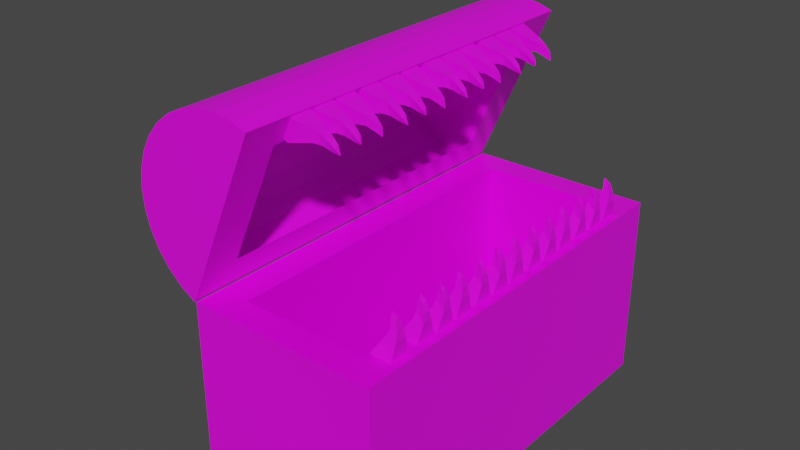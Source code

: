 # Source: Mimic.blend  (saved by Blender 2.82.7; exported with 4.5.12 LTS)
import bpy
from mathutils import Matrix  # noqa: F401  (used for matrix-valued properties, if any)

bpy.ops.wm.read_factory_settings(use_empty=True)
scene = bpy.context.scene
scene.name = 'Scene'

# ---- collections
col_collection = bpy.data.collections.new('Collection'); scene.collection.children.link(col_collection)

# ---- images (referenced by path relative to the original .blend; pixels are not part of the script)
import os
ASSET_DIR = os.environ.get("B2B_ASSET_DIR", "")  # directory of the original .blend (textures are referenced by path, not embedded)
HERE = os.path.dirname(os.path.abspath(__file__))  # packed textures are extracted next to this script under _unpacked/

def load_image(name, relpath, width, height, colorspace="sRGB"):
    """Load a texture the original file referenced (path relative to the .blend, or extracted next to this script)."""
    p = next((c for c in (os.path.join(HERE, relpath), os.path.join(ASSET_DIR, relpath)) if relpath and os.path.exists(c)), "")
    if p:
        img = bpy.data.images.load(p, check_existing=True)
        img.name = name
    else:  # same state as the original file: an image datablock whose file is absent (Cycles renders it pink)
        img = bpy.data.images.new(name, width, height)
        img.source = "FILE"
        img.filepath = "//" + (relpath or name)
    img.colorspace_settings.name = colorspace
    return img
img_mimic_base = load_image('mimic-base', 'mimic-base.png', 1024, 1024, 'sRGB')
img_mimic_top = load_image('mimic-top', 'mimic-top.png', 1024, 1024, 'sRGB')
img_mimic_teeth = load_image('mimic-teeth', 'mimic-teeth.png', 1024, 1024, 'sRGB')

# ---- materials (node trees are filled in below, after node groups)
mat_material = bpy.data.materials.new('Material')
mat_material.alpha_threshold = 0.0
mat_material.use_transparent_shadow = False
mat_material.line_color = (0.0, 0.0, 0.0, 1.0)
mat_material_001 = bpy.data.materials.new('Material.001')
mat_material_001.use_transparent_shadow = False
mat_material_002 = bpy.data.materials.new('Material.002')
mat_material_002.use_transparent_shadow = False
mat_material_004 = bpy.data.materials.new('Material.004')
mat_material_004.use_transparent_shadow = False
mat_material_003 = bpy.data.materials.new('Material.003')
mat_material_003.use_transparent_shadow = False

# ---- material node trees
mat_material.use_nodes = True; mat_material.node_tree.nodes.clear()
_N = mat_material.node_tree.nodes; _L = mat_material.node_tree.links
n0 = _N.new('ShaderNodeOutputMaterial'); n0.name = 'Material Output'; n0.location = (300, 300)
n1 = _N.new('ShaderNodeBsdfPrincipled'); n1.name = 'Principled BSDF'; n1.location = (10, 300)
n1.distribution = 'GGX'
n1.subsurface_method = 'BURLEY'
n1.inputs[2].default_value = 0.4
n1.inputs[3].default_value = 1.45
n1.inputs[27].default_value = (0.0, 0.0, 0.0, 1.0)
n1.inputs[28].default_value = 1.0
n2 = _N.new('ShaderNodeTexImage'); n2.name = 'Image Texture'; n2.location = (-280, 280)
n2.image = img_mimic_base
_L.new(n1.outputs[0], n0.inputs[0])
_L.new(n2.outputs[0], n1.inputs[0])
n0.is_active_output = True
mat_material_001.use_nodes = True; mat_material_001.node_tree.nodes.clear()
_N = mat_material_001.node_tree.nodes; _L = mat_material_001.node_tree.links
n0 = _N.new('ShaderNodeOutputMaterial'); n0.name = 'Material Output'; n0.location = (300, 300)
n1 = _N.new('ShaderNodeBsdfPrincipled'); n1.name = 'Principled BSDF'; n1.location = (10, 300)
n1.distribution = 'GGX'
n1.subsurface_method = 'BURLEY'
n1.inputs[3].default_value = 1.45
n1.inputs[27].default_value = (0.0, 0.0, 0.0, 1.0)
n1.inputs[28].default_value = 1.0
n2 = _N.new('ShaderNodeTexImage'); n2.name = 'Image Texture'; n2.location = (-280, 280)
n2.image = img_mimic_top
_L.new(n1.outputs[0], n0.inputs[0])
_L.new(n2.outputs[0], n1.inputs[0])
n0.is_active_output = True
mat_material_002.use_nodes = True; mat_material_002.node_tree.nodes.clear()
_N = mat_material_002.node_tree.nodes; _L = mat_material_002.node_tree.links
n0 = _N.new('ShaderNodeOutputMaterial'); n0.name = 'Material Output'; n0.location = (300, 300)
n1 = _N.new('ShaderNodeBsdfPrincipled'); n1.name = 'Principled BSDF'; n1.location = (10, 300)
n1.distribution = 'GGX'
n1.subsurface_method = 'BURLEY'
n1.inputs[3].default_value = 1.45
n1.inputs[27].default_value = (0.0, 0.0, 0.0, 1.0)
n1.inputs[28].default_value = 1.0
n2 = _N.new('ShaderNodeTexImage'); n2.name = 'Image Texture'; n2.location = (-280, 280)
n2.image = img_mimic_teeth
_L.new(n1.outputs[0], n0.inputs[0])
_L.new(n2.outputs[0], n1.inputs[0])
n0.is_active_output = True
mat_material_004.use_nodes = True; mat_material_004.node_tree.nodes.clear()
_N = mat_material_004.node_tree.nodes; _L = mat_material_004.node_tree.links
n0 = _N.new('ShaderNodeOutputMaterial'); n0.name = 'Material Output'; n0.location = (300, 300)
n1 = _N.new('ShaderNodeBsdfPrincipled'); n1.name = 'Principled BSDF'; n1.location = (10, 300)
n1.distribution = 'GGX'
n1.subsurface_method = 'BURLEY'
n1.inputs[3].default_value = 1.45
n1.inputs[27].default_value = (0.0, 0.0, 0.0, 1.0)
n1.inputs[28].default_value = 1.0
n2 = _N.new('ShaderNodeTexImage'); n2.name = 'Image Texture'; n2.location = (-280, 280)
n2.image = img_mimic_teeth
_L.new(n1.outputs[0], n0.inputs[0])
_L.new(n2.outputs[0], n1.inputs[0])
n0.is_active_output = True
mat_material_003.use_nodes = True; mat_material_003.node_tree.nodes.clear()
_N = mat_material_003.node_tree.nodes; _L = mat_material_003.node_tree.links
n0 = _N.new('ShaderNodeOutputMaterial'); n0.name = 'Material Output'; n0.location = (300, 300)
n1 = _N.new('ShaderNodeBsdfPrincipled'); n1.name = 'Principled BSDF'; n1.location = (10, 300)
n1.distribution = 'GGX'
n1.subsurface_method = 'BURLEY'
n1.inputs[3].default_value = 1.45
n1.inputs[27].default_value = (0.0, 0.0, 0.0, 1.0)
n1.inputs[28].default_value = 1.0
n2 = _N.new('ShaderNodeTexImage'); n2.name = 'Image Texture'; n2.location = (-280, 280)
n2.image = img_mimic_teeth
_L.new(n1.outputs[0], n0.inputs[0])
_L.new(n2.outputs[0], n1.inputs[0])
n0.is_active_output = True

# ---- world
world_world = bpy.data.worlds.new('World'); scene.world = world_world
world_world.use_nodes = True; world_world.node_tree.nodes.clear()
_N = world_world.node_tree.nodes; _L = world_world.node_tree.links
n0 = _N.new('ShaderNodeOutputWorld'); n0.name = 'World Output'; n0.location = (300, 300)
n1 = _N.new('ShaderNodeBackground'); n1.name = 'Background'; n1.location = (10, 300)
n1.inputs[0].default_value = (0.05088, 0.05088, 0.05088, 1.0)
_L.new(n1.outputs[0], n0.inputs[0])
n0.is_active_output = True
world_world.color = (0.05088, 0.05088, 0.05088)
world_world.use_sun_shadow = False
world_world.sun_shadow_jitter_overblur = 0.0

# ---- meshes
me_cube = bpy.data.meshes.new('Cube')
me_cube.from_pydata([(0.731, 0.8626, 1.0), (1.0, 1.0, -1.0), (0.731, -0.8626, 1.0), (1.0, -1.0, -1.0), (-0.6732, 0.8626, 1.0), (-1.0, 1.0, -1.0), (-0.6732, -0.8626, 1.0), (-1.0, -1.0, -1.0), (1.0, -1.0, 1.0), (-1.0, -1.0, 1.0), (1.0, 1.0, 1.0), (-1.0, 1.0, 1.0), (0.731, 0.8626, -0.8837), (0.731, -0.8626, -0.8837), (-0.6732, 0.8626, -0.8837), (-0.6732, -0.8626, -0.8837)], [], [(3, 8, 9, 7), (7, 9, 11, 5), (5, 1, 3, 7), (1, 10, 8, 3), (5, 11, 10, 1), (2, 6, 9, 8), (0, 2, 8, 10), (6, 4, 11, 9), (4, 0, 10, 11), (0, 4, 14, 12), (2, 0, 12, 13), (4, 6, 15, 14), (6, 2, 13, 15), (13, 12, 14, 15)])
_uv = me_cube.uv_layers.new(name='UVMap')
_uv.uv.foreach_set('vector', [0.375, 0.75, 0.625, 0.75, 0.625, 1.0, 0.375, 1.0, 0.375, 0.0, 0.625, 0.0, 0.625, 0.25, 0.375, 0.25, 0.125, 0.5, 0.375, 0.5, 0.375, 0.75, 0.125, 0.75, 0.375, 0.5, 0.625, 0.5, 0.625, 0.75, 0.375, 0.75, 0.375, 0.25, 0.625, 0.25, 0.625, 0.5, 0.375, 0.5, 0.6422, 0.7328, 0.8578, 0.7328, 0.875, 0.75, 0.625, 0.75, 0.6422, 0.5172, 0.6422, 0.7328, 0.625, 0.75, 0.625, 0.5, 0.8578, 0.7328, 0.8578, 0.5172, 0.875, 0.5, 0.875, 0.75, 0.8578, 0.5172, 0.6422, 0.5172, 0.625, 0.5, 0.875, 0.5, 0.6422, 0.5172, 0.8578, 0.5172, 0.8578, 0.5172, 0.6422, 0.5172, 0.6422, 0.7328, 0.6422, 0.5172, 0.6422, 0.5172, 0.6422, 0.7328, 0.8578, 0.5172, 0.8578, 0.7328, 0.8578, 0.7328, 0.8578, 0.5172, 0.8578, 0.7328, 0.6422, 0.7328, 0.6422, 0.7328, 0.8578, 0.7328, 0.6422, 0.7328, 0.6422, 0.5172, 0.8578, 0.5172, 0.8578, 0.7328])
me_cube.materials.append(mat_material)
me_cube.use_remesh_preserve_volume = False
me_cube.use_remesh_preserve_attributes = False
me_cube.use_mirror_vertex_groups = False
me_cube.update()
me_cylinder = bpy.data.meshes.new('Cylinder')
me_cylinder.from_pydata([(1.008, 1.017, -0.9931), (1.008, 1.017, 1.007), (1.203, 0.9975, -0.9931), (1.203, 0.9975, 1.007), (1.391, 0.9406, -0.9931), (1.391, 0.9406, 1.007), (1.564, 0.8482, -0.9931), (1.564, 0.8482, 1.007), (1.715, 0.7238, -0.9931), (1.715, 0.7238, 1.007), (1.84, 0.5723, -0.9931), (1.84, 0.5723, 1.007), (1.932, 0.3994, -0.9931), (1.932, 0.3994, 1.007), (1.989, 0.2118, -0.9931), (1.989, 0.2118, 1.007), (0.02735, 0.2118, -0.9931), (0.02735, 0.2118, 1.007), (0.08425, 0.3994, -0.9931), (0.08425, 0.3994, 1.007), (0.1767, 0.5723, -0.9931), (0.1767, 0.5723, 1.007), (0.301, 0.7238, -0.9931), (0.301, 0.7238, 1.007), (0.4526, 0.8482, -0.9931), (0.4526, 0.8482, 1.007), (0.6254, 0.9406, -0.9931), (0.6254, 0.9406, 1.007), (0.813, 0.9975, -0.9931), (0.813, 0.9975, 1.007), (0.3566, 0.03063, 0.8208), (0.3566, 0.03063, -0.807), (1.715, 0.03063, -0.807), (1.715, 0.03063, 0.8208), (0.009501, 0.03063, 1.007), (0.009501, 0.03063, -0.9931), (2.007, 0.03063, 1.007), (2.007, 0.03063, -0.9931), (1.751, -0.02563, 0.671), (1.885, -0.2276, 0.6989), (1.751, -0.02547, 0.7768), (1.89, -0.2248, 0.7516), (1.989, -0.02563, 0.671), (2.003, -0.2155, 0.6963), (1.989, -0.02547, 0.7768), (2.008, -0.2126, 0.749), (1.916, -0.2952, 0.7048), (1.911, -0.2972, 0.7425), (1.995, -0.3087, 0.7447), (2.0, -0.3067, 0.7071), (1.922, -0.3771, 0.7091), (1.913, -0.3798, 0.734), (1.965, -0.4003, 0.7378), (1.974, -0.3977, 0.7128), (1.916, -0.4572, 0.7185), (1.915, -0.4575, 0.7207), (1.919, -0.4593, 0.721), (1.92, -0.4591, 0.7188), (1.751, 0.02881, 0.7768), (1.751, 0.02865, 0.6709), (1.989, 0.02881, 0.7768), (1.989, 0.02865, 0.6709), (1.751, -0.02566, 0.6519), (1.89, -0.2249, 0.6266), (1.989, -0.02566, 0.6519), (2.008, -0.2128, 0.624), (1.911, -0.2974, 0.6175), (1.995, -0.3089, 0.6198), (1.913, -0.38, 0.6091), (1.965, -0.4005, 0.6128), (1.751, 0.02862, 0.6518), (1.989, 0.02862, 0.6518), (1.751, -0.02583, 0.546), (1.89, -0.225, 0.5714), (1.989, -0.02583, 0.546), (2.008, -0.2129, 0.574), (1.911, -0.2975, 0.5805), (1.995, -0.309, 0.5783), (1.913, -0.38, 0.589), (1.965, -0.4005, 0.5853), (1.751, 0.02845, 0.546), (1.989, 0.02845, 0.546), (1.751, -0.02575, 0.5989), (1.888, -0.2265, 0.599), (1.989, -0.02575, 0.5989), (2.006, -0.2142, 0.599), (1.913, -0.2964, 0.599), (1.997, -0.3078, 0.599), (1.916, -0.3789, 0.5991), (1.97, -0.399, 0.5991), (1.928, -0.4488, 0.5991), (1.914, -0.4381, 0.5991), (1.751, 0.02853, 0.5989), (1.989, 0.02853, 0.5989), (1.745, -0.02169, 0.5246), (1.879, -0.2238, 0.4968), (1.745, -0.02186, 0.4187), (1.884, -0.2211, 0.4441), (1.983, -0.02169, 0.5246), (1.997, -0.2116, 0.4993), (1.983, -0.02186, 0.4187), (2.002, -0.2089, 0.4467), (1.91, -0.2914, 0.4909), (1.905, -0.2935, 0.4533), (1.989, -0.305, 0.451), (1.994, -0.3029, 0.4887), (1.916, -0.3733, 0.4867), (1.907, -0.376, 0.4618), (1.959, -0.3966, 0.458), (1.969, -0.3939, 0.483), (1.91, -0.4534, 0.4774), (1.909, -0.4537, 0.4752), (1.914, -0.4555, 0.4748), (1.914, -0.4553, 0.477), (1.745, 0.03242, 0.4187), (1.745, 0.03259, 0.5246), (1.983, 0.03242, 0.4187), (1.983, 0.03259, 0.5246), (1.751, -0.02625, 0.2771), (1.885, -0.2283, 0.305), (1.751, -0.02608, 0.3829), (1.89, -0.2254, 0.3577), (1.989, -0.02625, 0.2771), (2.003, -0.2161, 0.3025), (1.989, -0.02608, 0.3829), (2.008, -0.2132, 0.3551), (1.916, -0.2958, 0.3109), (1.911, -0.2978, 0.3486), (1.995, -0.3093, 0.3508), (2.0, -0.3073, 0.3132), (1.922, -0.3778, 0.3152), (1.913, -0.3804, 0.3401), (1.965, -0.4009, 0.3439), (1.974, -0.3983, 0.3189), (1.916, -0.4579, 0.3246), (1.915, -0.4581, 0.3268), (1.919, -0.4599, 0.3271), (1.92, -0.4597, 0.3249), (1.751, 0.0282, 0.3829), (1.751, 0.02803, 0.2771), (1.989, 0.0282, 0.3829), (1.989, 0.02803, 0.2771), (1.751, -0.02628, 0.258), (1.89, -0.2256, 0.2327), (1.989, -0.02628, 0.258), (2.008, -0.2134, 0.2301), (1.911, -0.298, 0.2236), (1.995, -0.3095, 0.2259), (1.913, -0.3806, 0.2152), (1.965, -0.4011, 0.2189), (1.751, 0.028, 0.258), (1.989, 0.028, 0.258), (1.751, -0.02644, 0.1521), (1.89, -0.2256, 0.1775), (1.989, -0.02644, 0.1521), (2.008, -0.2135, 0.1801), (1.911, -0.2981, 0.1867), (1.995, -0.3096, 0.1844), (1.913, -0.3806, 0.1952), (1.965, -0.4012, 0.1914), (1.751, 0.02784, 0.1521), (1.989, 0.02784, 0.1521), (1.751, -0.02636, 0.2051), (1.888, -0.2271, 0.2051), (1.989, -0.02636, 0.2051), (2.006, -0.2148, 0.2051), (1.913, -0.297, 0.2051), (1.997, -0.3084, 0.2051), (1.916, -0.3795, 0.2052), (1.97, -0.3997, 0.2052), (1.928, -0.4494, 0.2052), (1.914, -0.4387, 0.2052), (1.751, 0.02792, 0.205), (1.989, 0.02792, 0.205), (1.745, -0.02231, 0.1307), (1.879, -0.2244, 0.1029), (1.745, -0.02247, 0.02485), (1.884, -0.2217, 0.05023), (1.983, -0.02231, 0.1307), (1.997, -0.2123, 0.1054), (1.983, -0.02247, 0.02485), (2.002, -0.2095, 0.0528), (1.91, -0.292, 0.09705), (1.905, -0.2941, 0.05937), (1.989, -0.3056, 0.05711), (1.994, -0.3035, 0.09479), (1.916, -0.3739, 0.09284), (1.907, -0.3766, 0.06788), (1.959, -0.3972, 0.06413), (1.969, -0.3945, 0.08909), (1.91, -0.4541, 0.08349), (1.909, -0.4543, 0.08128), (1.914, -0.4561, 0.08095), (1.914, -0.4559, 0.08316), (1.745, 0.03181, 0.02483), (1.745, 0.03197, 0.1307), (1.983, 0.03181, 0.02483), (1.983, 0.03197, 0.1307), (1.751, -0.02686, -0.1168), (1.885, -0.2289, -0.08885), (1.751, -0.02669, -0.01096), (1.89, -0.226, -0.03621), (1.989, -0.02686, -0.1168), (2.003, -0.2167, -0.09142), (1.989, -0.02669, -0.01096), (2.008, -0.2138, -0.03879), (1.916, -0.2964, -0.08298), (1.911, -0.2984, -0.0453), (1.995, -0.3099, -0.04304), (2.0, -0.3079, -0.08072), (1.922, -0.3784, -0.07871), (1.913, -0.381, -0.05375), (1.965, -0.4015, -0.04999), (1.974, -0.3989, -0.07495), (1.916, -0.4585, -0.06931), (1.915, -0.4587, -0.06711), (1.919, -0.4605, -0.06677), (1.92, -0.4603, -0.06898), (1.751, 0.02759, -0.01098), (1.751, 0.02742, -0.1168), (1.989, 0.02759, -0.01098), (1.989, 0.02742, -0.1168), (1.751, -0.02689, -0.1359), (1.89, -0.2262, -0.1612), (1.989, -0.02689, -0.1359), (2.008, -0.214, -0.1637), (1.911, -0.2986, -0.1703), (1.995, -0.3101, -0.168), (1.913, -0.3812, -0.1787), (1.965, -0.4017, -0.1749), (1.751, 0.02739, -0.1359), (1.989, 0.02739, -0.1359), (1.751, -0.02705, -0.2418), (1.89, -0.2263, -0.2164), (1.989, -0.02705, -0.2418), (2.008, -0.2141, -0.2138), (1.911, -0.2987, -0.2072), (1.995, -0.3102, -0.2095), (1.913, -0.3812, -0.1987), (1.965, -0.4018, -0.2025), (1.751, 0.02723, -0.2418), (1.989, 0.02723, -0.2418), (1.751, -0.02697, -0.1888), (1.888, -0.2277, -0.1888), (1.989, -0.02697, -0.1888), (2.006, -0.2154, -0.1888), (1.913, -0.2977, -0.1887), (1.997, -0.309, -0.1887), (1.916, -0.3801, -0.1887), (1.97, -0.4003, -0.1887), (1.928, -0.45, -0.1887), (1.914, -0.4393, -0.1887), (1.751, 0.02731, -0.1889), (1.989, 0.02731, -0.1889), (1.745, -0.02292, -0.2632), (1.879, -0.225, -0.291), (1.745, -0.02308, -0.369), (1.884, -0.2223, -0.3436), (1.983, -0.02292, -0.2632), (1.997, -0.2129, -0.2884), (1.983, -0.02308, -0.369), (2.002, -0.2101, -0.3411), (1.91, -0.2926, -0.2968), (1.905, -0.2947, -0.3345), (1.989, -0.3062, -0.3368), (1.994, -0.3041, -0.2991), (1.916, -0.3745, -0.301), (1.907, -0.3773, -0.326), (1.959, -0.3978, -0.3298), (1.969, -0.3951, -0.3048), (1.91, -0.4547, -0.3104), (1.909, -0.4549, -0.3126), (1.914, -0.4567, -0.3129), (1.914, -0.4565, -0.3107), (1.745, 0.0312, -0.3691), (1.745, 0.03136, -0.2632), (1.983, 0.0312, -0.3691), (1.983, 0.03136, -0.2632), (1.751, -0.02747, -0.5107), (1.885, -0.2295, -0.4827), (1.751, -0.02731, -0.4048), (1.89, -0.2266, -0.4301), (1.989, -0.02747, -0.5107), (2.003, -0.2173, -0.4853), (1.989, -0.02731, -0.4048), (2.008, -0.2144, -0.4327), (1.916, -0.297, -0.4769), (1.911, -0.2991, -0.4392), (1.995, -0.3105, -0.4369), (2.0, -0.3085, -0.4746), (1.922, -0.379, -0.4726), (1.913, -0.3816, -0.4476), (1.965, -0.4021, -0.4439), (1.974, -0.3995, -0.4688), (1.916, -0.4591, -0.4632), (1.915, -0.4593, -0.461), (1.919, -0.4611, -0.4607), (1.92, -0.4609, -0.4629), (1.751, 0.02697, -0.4049), (1.751, 0.02681, -0.5107), (1.989, 0.02697, -0.4049), (1.989, 0.02681, -0.5107), (1.751, -0.0275, -0.5298), (1.89, -0.2268, -0.555), (1.989, -0.0275, -0.5298), (2.008, -0.2146, -0.5576), (1.911, -0.2992, -0.5641), (1.995, -0.3107, -0.5619), (1.913, -0.3818, -0.5726), (1.965, -0.4023, -0.5688), (1.751, 0.02678, -0.5298), (1.989, 0.02678, -0.5298), (1.751, -0.02767, -0.6356), (1.89, -0.2269, -0.6103), (1.989, -0.02767, -0.6356), (2.008, -0.2147, -0.6077), (1.911, -0.2993, -0.6011), (1.995, -0.3108, -0.6034), (1.913, -0.3818, -0.5926), (1.965, -0.4024, -0.5964), (1.751, 0.02661, -0.6357), (1.989, 0.02661, -0.6357), (1.751, -0.02758, -0.5827), (1.888, -0.2283, -0.5826), (1.989, -0.02758, -0.5827), (2.006, -0.216, -0.5827), (1.913, -0.2983, -0.5826), (1.997, -0.3096, -0.5826), (1.916, -0.3807, -0.5826), (1.97, -0.4009, -0.5826), (1.928, -0.4507, -0.5826), (1.914, -0.4399, -0.5826), (1.751, 0.0267, -0.5827), (1.989, 0.0267, -0.5827), (1.745, -0.02353, -0.6571), (1.879, -0.2256, -0.6849), (1.745, -0.0237, -0.7629), (1.884, -0.2229, -0.7375), (1.983, -0.02353, -0.6571), (1.997, -0.2135, -0.6823), (1.983, -0.0237, -0.7629), (2.002, -0.2108, -0.735), (1.91, -0.2932, -0.6907), (1.905, -0.2953, -0.7284), (1.989, -0.3068, -0.7307), (1.994, -0.3047, -0.693), (1.916, -0.3752, -0.6949), (1.907, -0.3779, -0.7199), (1.959, -0.3984, -0.7236), (1.969, -0.3957, -0.6987), (1.91, -0.4553, -0.7043), (1.909, -0.4555, -0.7065), (1.914, -0.4573, -0.7068), (1.914, -0.4571, -0.7046), (1.745, 0.03058, -0.7629), (1.745, 0.03075, -0.6571), (1.983, 0.03058, -0.7629), (1.983, 0.03075, -0.6571), (0.9903, 0.9913, 0.4102), (0.9903, 0.9913, -0.3964), (1.238, 0.964, -0.3964), (1.238, 0.964, 0.4102), (1.703, 0.6971, 0.6155), (0.4656, 0.828, 0.6155), (0.4656, 0.828, -0.6017), (1.703, 0.6971, -0.6017), (1.824, 0.5534, 0.7182), (0.3153, 0.7083, 0.7182), (0.3153, 0.7083, -0.7043), (1.824, 0.5534, -0.7043), (0.6322, 0.9179, 0.5129), (0.6322, 0.9179, -0.499), (1.548, 0.8103, -0.499), (1.548, 0.8103, 0.5129), (1.914, 0.3791, 0.7695), (0.1956, 0.5561, 0.7695), (0.1956, 0.5561, -0.7557), (1.914, 0.3791, -0.7557), (0.8225, 0.9691, 0.4615), (0.8225, 0.9691, -0.4477), (1.385, 0.9121, -0.4477), (1.385, 0.9121, 0.4615), (1.952, 0.2013, 0.7952), (0.1096, 0.3862, 0.7952), (0.1096, 0.3862, -0.7813), (1.952, 0.2013, -0.7813), (1.948, 0.1019, 0.808), (0.05072, 0.08981, 0.808), (0.05072, 0.08981, -0.7941), (1.948, 0.1019, -0.7941)], [], [(0, 1, 3, 2), (2, 3, 5, 4), (4, 5, 7, 6), (6, 7, 9, 8), (8, 9, 11, 10), (10, 11, 13, 12), (12, 13, 15, 14), (14, 15, 36, 37), (16, 17, 19, 18), (18, 19, 21, 20), (20, 21, 23, 22), (22, 23, 25, 24), (24, 25, 27, 26), (3, 1, 29, 27, 25, 23, 21, 19, 17, 34, 36, 15, 13, 11, 9, 7, 5), (26, 27, 29, 28), (28, 29, 1, 0), (0, 2, 4, 6, 8, 10, 12, 14, 37, 35, 16, 18, 20, 22, 24, 26, 28), (35, 34, 17, 16), (31, 30, 34, 35), (33, 32, 37, 36), (30, 33, 36, 34), (32, 31, 35, 37), (38, 39, 41, 40), (40, 41, 45, 44), (44, 45, 43, 42), (42, 43, 39, 38), (40, 44, 60, 58), (41, 39, 46, 47), (46, 49, 53, 50), (39, 43, 49, 46), (45, 41, 47, 48), (43, 45, 48, 49), (53, 52, 56, 57), (48, 47, 51, 52), (49, 48, 52, 53), (47, 46, 50, 51), (56, 55, 54, 57), (51, 50, 54, 55), (50, 53, 57, 54), (52, 51, 55, 56), (58, 60, 61, 59), (38, 40, 58, 59), (44, 42, 61, 60), (42, 38, 59, 61), (82, 83, 63, 62), (62, 63, 65, 64), (62, 64, 71, 70), (65, 63, 66, 67), (85, 65, 67, 87), (89, 69, 90), (67, 66, 68, 69), (87, 67, 69, 89), (82, 62, 70, 92), (70, 71, 93, 92), (69, 68, 91, 90), (68, 88, 91), (66, 86, 88, 68), (64, 65, 85, 84), (64, 84, 93, 71), (63, 83, 86, 66), (82, 72, 73, 83), (72, 74, 75, 73), (72, 80, 81, 74), (75, 77, 76, 73), (85, 87, 77, 75), (89, 90, 79), (77, 79, 78, 76), (87, 89, 79, 77), (82, 92, 80, 72), (80, 92, 93, 81), (79, 90, 91, 78), (78, 91, 88), (76, 78, 88, 86), (74, 84, 85, 75), (74, 81, 93, 84), (73, 76, 86, 83), (94, 96, 97, 95), (96, 100, 101, 97), (100, 98, 99, 101), (98, 94, 95, 99), (96, 114, 116, 100), (97, 103, 102, 95), (102, 106, 109, 105), (95, 102, 105, 99), (101, 104, 103, 97), (99, 105, 104, 101), (109, 113, 112, 108), (104, 108, 107, 103), (105, 109, 108, 104), (103, 107, 106, 102), (112, 113, 110, 111), (107, 111, 110, 106), (106, 110, 113, 109), (108, 112, 111, 107), (114, 115, 117, 116), (94, 115, 114, 96), (100, 116, 117, 98), (98, 117, 115, 94), (118, 119, 121, 120), (120, 121, 125, 124), (124, 125, 123, 122), (122, 123, 119, 118), (120, 124, 140, 138), (121, 119, 126, 127), (126, 129, 133, 130), (119, 123, 129, 126), (125, 121, 127, 128), (123, 125, 128, 129), (133, 132, 136, 137), (128, 127, 131, 132), (129, 128, 132, 133), (127, 126, 130, 131), (136, 135, 134, 137), (131, 130, 134, 135), (130, 133, 137, 134), (132, 131, 135, 136), (138, 140, 141, 139), (118, 120, 138, 139), (124, 122, 141, 140), (122, 118, 139, 141), (162, 163, 143, 142), (142, 143, 145, 144), (142, 144, 151, 150), (145, 143, 146, 147), (165, 145, 147, 167), (169, 149, 170), (147, 146, 148, 149), (167, 147, 149, 169), (162, 142, 150, 172), (150, 151, 173, 172), (149, 148, 171, 170), (148, 168, 171), (146, 166, 168, 148), (144, 145, 165, 164), (144, 164, 173, 151), (143, 163, 166, 146), (162, 152, 153, 163), (152, 154, 155, 153), (152, 160, 161, 154), (155, 157, 156, 153), (165, 167, 157, 155), (169, 170, 159), (157, 159, 158, 156), (167, 169, 159, 157), (162, 172, 160, 152), (160, 172, 173, 161), (159, 170, 171, 158), (158, 171, 168), (156, 158, 168, 166), (154, 164, 165, 155), (154, 161, 173, 164), (153, 156, 166, 163), (174, 176, 177, 175), (176, 180, 181, 177), (180, 178, 179, 181), (178, 174, 175, 179), (176, 194, 196, 180), (177, 183, 182, 175), (182, 186, 189, 185), (175, 182, 185, 179), (181, 184, 183, 177), (179, 185, 184, 181), (189, 193, 192, 188), (184, 188, 187, 183), (185, 189, 188, 184), (183, 187, 186, 182), (192, 193, 190, 191), (187, 191, 190, 186), (186, 190, 193, 189), (188, 192, 191, 187), (194, 195, 197, 196), (174, 195, 194, 176), (180, 196, 197, 178), (178, 197, 195, 174), (198, 199, 201, 200), (200, 201, 205, 204), (204, 205, 203, 202), (202, 203, 199, 198), (200, 204, 220, 218), (201, 199, 206, 207), (206, 209, 213, 210), (199, 203, 209, 206), (205, 201, 207, 208), (203, 205, 208, 209), (213, 212, 216, 217), (208, 207, 211, 212), (209, 208, 212, 213), (207, 206, 210, 211), (216, 215, 214, 217), (211, 210, 214, 215), (210, 213, 217, 214), (212, 211, 215, 216), (218, 220, 221, 219), (198, 200, 218, 219), (204, 202, 221, 220), (202, 198, 219, 221), (242, 243, 223, 222), (222, 223, 225, 224), (222, 224, 231, 230), (225, 223, 226, 227), (245, 225, 227, 247), (249, 229, 250), (227, 226, 228, 229), (247, 227, 229, 249), (242, 222, 230, 252), (230, 231, 253, 252), (229, 228, 251, 250), (228, 248, 251), (226, 246, 248, 228), (224, 225, 245, 244), (224, 244, 253, 231), (223, 243, 246, 226), (242, 232, 233, 243), (232, 234, 235, 233), (232, 240, 241, 234), (235, 237, 236, 233), (245, 247, 237, 235), (249, 250, 239), (237, 239, 238, 236), (247, 249, 239, 237), (242, 252, 240, 232), (240, 252, 253, 241), (239, 250, 251, 238), (238, 251, 248), (236, 238, 248, 246), (234, 244, 245, 235), (234, 241, 253, 244), (233, 236, 246, 243), (254, 256, 257, 255), (256, 260, 261, 257), (260, 258, 259, 261), (258, 254, 255, 259), (256, 274, 276, 260), (257, 263, 262, 255), (262, 266, 269, 265), (255, 262, 265, 259), (261, 264, 263, 257), (259, 265, 264, 261), (269, 273, 272, 268), (264, 268, 267, 263), (265, 269, 268, 264), (263, 267, 266, 262), (272, 273, 270, 271), (267, 271, 270, 266), (266, 270, 273, 269), (268, 272, 271, 267), (274, 275, 277, 276), (254, 275, 274, 256), (260, 276, 277, 258), (258, 277, 275, 254), (278, 279, 281, 280), (280, 281, 285, 284), (284, 285, 283, 282), (282, 283, 279, 278), (280, 284, 300, 298), (281, 279, 286, 287), (286, 289, 293, 290), (279, 283, 289, 286), (285, 281, 287, 288), (283, 285, 288, 289), (293, 292, 296, 297), (288, 287, 291, 292), (289, 288, 292, 293), (287, 286, 290, 291), (296, 295, 294, 297), (291, 290, 294, 295), (290, 293, 297, 294), (292, 291, 295, 296), (298, 300, 301, 299), (278, 280, 298, 299), (284, 282, 301, 300), (282, 278, 299, 301), (322, 323, 303, 302), (302, 303, 305, 304), (302, 304, 311, 310), (305, 303, 306, 307), (325, 305, 307, 327), (329, 309, 330), (307, 306, 308, 309), (327, 307, 309, 329), (322, 302, 310, 332), (310, 311, 333, 332), (309, 308, 331, 330), (308, 328, 331), (306, 326, 328, 308), (304, 305, 325, 324), (304, 324, 333, 311), (303, 323, 326, 306), (322, 312, 313, 323), (312, 314, 315, 313), (312, 320, 321, 314), (315, 317, 316, 313), (325, 327, 317, 315), (329, 330, 319), (317, 319, 318, 316), (327, 329, 319, 317), (322, 332, 320, 312), (320, 332, 333, 321), (319, 330, 331, 318), (318, 331, 328), (316, 318, 328, 326), (314, 324, 325, 315), (314, 321, 333, 324), (313, 316, 326, 323), (334, 336, 337, 335), (336, 340, 341, 337), (340, 338, 339, 341), (338, 334, 335, 339), (336, 354, 356, 340), (337, 343, 342, 335), (342, 346, 349, 345), (335, 342, 345, 339), (341, 344, 343, 337), (339, 345, 344, 341), (349, 353, 352, 348), (344, 348, 347, 343), (345, 349, 348, 344), (343, 347, 346, 342), (352, 353, 350, 351), (347, 351, 350, 346), (346, 350, 353, 349), (348, 352, 351, 347), (354, 355, 357, 356), (334, 355, 354, 336), (340, 356, 357, 338), (338, 357, 355, 334), (381, 378, 358, 361), (378, 379, 359, 358), (379, 380, 360, 359), (380, 381, 361, 360), (359, 360, 361, 358), (369, 366, 362, 365), (368, 369, 365, 364), (367, 368, 364, 363), (366, 367, 363, 362), (374, 375, 367, 366), (375, 376, 368, 367), (376, 377, 369, 368), (377, 374, 366, 369), (365, 362, 373, 372), (364, 365, 372, 371), (363, 364, 371, 370), (362, 363, 370, 373), (385, 382, 374, 377), (384, 385, 377, 376), (383, 384, 376, 375), (382, 383, 375, 374), (372, 373, 381, 380), (371, 372, 380, 379), (370, 371, 379, 378), (373, 370, 378, 381), (386, 387, 383, 382), (387, 388, 384, 383), (388, 389, 385, 384), (389, 386, 382, 385), (32, 33, 386, 389), (31, 32, 389, 388), (30, 31, 388, 387), (33, 30, 387, 386)])
_uv = me_cylinder.uv_layers.new(name='UVMap')
_uv.uv.foreach_set('vector', [1.0, 0.5, 1.0, 1.0, 0.9688, 1.0, 0.9688, 0.5, 0.9688, 0.5, 0.9688, 1.0, 0.9375, 1.0, 0.9375, 0.5, 0.9375, 0.5, 0.9375, 1.0, 0.9062, 1.0, 0.9062, 0.5, 0.9062, 0.5, 0.9062, 1.0, 0.875, 1.0, 0.875, 0.5, 0.875, 0.5, 0.875, 1.0, 0.8438, 1.0, 0.8438, 0.5, 0.8438, 0.5, 0.8438, 1.0, 0.8125, 1.0, 0.8125, 0.5, 0.8125, 0.5, 0.8125, 1.0, 0.7812, 1.0, 0.7812, 0.5, 0.7812, 0.5, 0.7812, 1.0, 0.7522, 1.0, 0.7522, 0.5, 0.2188, 0.5, 0.2188, 1.0, 0.1875, 1.0, 0.1875, 0.5, 0.1875, 0.5, 0.1875, 1.0, 0.1562, 1.0, 0.1562, 0.5, 0.1562, 0.5, 0.1562, 1.0, 0.125, 1.0, 0.125, 0.5, 0.125, 0.5, 0.125, 1.0, 0.09375, 1.0, 0.09375, 0.5, 0.09375, 0.5, 0.09375, 1.0, 0.0625, 1.0, 0.0625, 0.5, 0.6997, 0.1088, 0.6841, 0.1104, 0.6685, 0.1088, 0.6535, 0.1043, 0.6396, 0.09688, 0.6275, 0.08694, 0.6176, 0.07482, 0.6102, 0.06099, 0.6056, 0.04599, 0.6042, 0.0315, 0.7639, 0.0315, 0.7625, 0.04599, 0.7579, 0.06099, 0.7505, 0.07482, 0.7406, 0.08694, 0.7285, 0.09688, 0.7147, 0.1043, 0.0625, 0.5, 0.0625, 1.0, 0.03125, 1.0, 0.03125, 0.5, 0.03125, 0.5, 0.03125, 1.0, 0.0, 1.0, 0.0, 0.5, 0.8833, 0.1113, 0.8981, 0.1099, 0.9123, 0.1056, 0.9254, 0.09858, 0.9368, 0.08917, 0.9462, 0.07771, 0.9532, 0.06463, 0.9575, 0.05044, 0.9589, 0.03673, 0.8078, 0.03673, 0.8091, 0.05044, 0.8134, 0.06463, 0.8204, 0.07771, 0.8298, 0.08917, 0.8413, 0.09858, 0.8544, 0.1056, 0.8686, 0.1099, 0.2478, 0.5, 0.2478, 1.0, 0.2188, 1.0, 0.2188, 0.5, 0.1079, 0.3917, 0.1079, 0.4733, 0.1173, 0.4826, 0.1173, 0.3824, 0.02613, 0.4733, 0.02613, 0.3917, 0.01677, 0.3824, 0.01677, 0.4826, 0.1079, 0.4733, 0.02613, 0.4733, 0.01677, 0.4826, 0.1173, 0.4826, 0.02613, 0.3917, 0.1079, 0.3917, 0.1173, 0.3824, 0.01677, 0.3824, 0.7094, 0.2128, 0.7749, 0.2128, 0.7749, 0.2783, 0.7094, 0.2783, 0.7094, 0.2783, 0.7749, 0.2783, 0.7749, 0.3438, 0.7094, 0.3438, 0.7094, 0.3438, 0.7749, 0.3438, 0.7749, 0.4092, 0.7094, 0.4092, 0.7094, 0.4092, 0.7749, 0.4092, 0.7749, 0.4747, 0.7094, 0.4747, 0.7094, 0.2783, 0.7094, 0.3438, 0.7094, 0.3438, 0.7094, 0.2783, 0.7749, 0.2783, 0.7749, 0.2128, 0.7749, 0.2128, 0.7749, 0.2783, 0.7749, 0.4747, 0.7749, 0.4092, 0.7749, 0.4092, 0.7749, 0.4747, 0.7749, 0.4747, 0.7749, 0.4092, 0.7749, 0.4092, 0.7749, 0.4747, 0.7749, 0.3438, 0.7749, 0.2783, 0.7749, 0.2783, 0.7749, 0.3438, 0.7749, 0.4092, 0.7749, 0.3438, 0.7749, 0.3438, 0.7749, 0.4092, 0.7749, 0.4092, 0.7749, 0.3438, 0.7749, 0.3438, 0.7749, 0.4092, 0.7749, 0.3438, 0.7749, 0.2783, 0.7749, 0.2783, 0.7749, 0.3438, 0.7749, 0.4092, 0.7749, 0.3438, 0.7749, 0.3438, 0.7749, 0.4092, 0.7749, 0.2783, 0.7749, 0.2128, 0.7749, 0.2128, 0.7749, 0.2783, 0.7749, 0.3438, 0.8404, 0.3438, 0.8404, 0.4092, 0.7749, 0.4092, 0.7749, 0.2783, 0.7749, 0.2128, 0.7749, 0.2128, 0.7749, 0.2783, 0.7749, 0.4747, 0.7749, 0.4092, 0.7749, 0.4092, 0.7749, 0.4747, 0.7749, 0.3438, 0.7749, 0.2783, 0.7749, 0.2783, 0.7749, 0.3438, 0.644, 0.3438, 0.7094, 0.3438, 0.7094, 0.4092, 0.644, 0.4092, 0.7094, 0.2128, 0.7094, 0.2783, 0.7094, 0.2783, 0.7094, 0.2128, 0.7094, 0.3438, 0.7094, 0.4092, 0.7094, 0.4092, 0.7094, 0.3438, 0.7094, 0.4092, 0.7094, 0.4747, 0.7094, 0.4747, 0.7094, 0.4092, 0.25, 0.1986, 0.3099, 0.1971, 0.3099, 0.2285, 0.25, 0.2285, 0.25, 0.2285, 0.3099, 0.2285, 0.3099, 0.2884, 0.25, 0.2884, 0.25, 0.2285, 0.25, 0.2884, 0.25, 0.2884, 0.25, 0.2285, 0.3099, 0.2884, 0.3099, 0.2285, 0.3099, 0.2285, 0.3099, 0.2884, 0.3099, 0.3169, 0.3099, 0.2884, 0.3099, 0.2884, 0.3099, 0.3214, 0.3099, 0.3214, 0.3099, 0.2884, 0.3099, 0.2884, 0.3099, 0.2884, 0.3099, 0.2285, 0.3099, 0.2285, 0.3099, 0.2884, 0.3099, 0.3214, 0.3099, 0.2884, 0.3099, 0.2884, 0.3099, 0.3214, 0.25, 0.1986, 0.25, 0.2285, 0.25, 0.2285, 0.25, 0.1986, 0.1901, 0.2884, 0.25, 0.2884, 0.25, 0.3183, 0.1901, 0.3183, 0.3099, 0.2884, 0.3099, 0.2285, 0.3099, 0.2285, 0.3099, 0.2884, 0.3099, 0.2285, 0.3099, 0.2045, 0.3099, 0.2285, 0.3099, 0.2285, 0.3099, 0.1991, 0.3099, 0.2045, 0.3099, 0.2285, 0.25, 0.2884, 0.3099, 0.2884, 0.3099, 0.3169, 0.25, 0.3183, 0.25, 0.2884, 0.25, 0.3183, 0.25, 0.3183, 0.25, 0.2884, 0.3099, 0.2285, 0.3099, 0.1971, 0.3099, 0.1991, 0.3099, 0.2285, 0.25, 0.1986, 0.25, 0.2285, 0.3099, 0.2285, 0.3099, 0.1971, 0.25, 0.2285, 0.25, 0.2884, 0.3099, 0.2884, 0.3099, 0.2285, 0.25, 0.2285, 0.25, 0.2285, 0.25, 0.2884, 0.25, 0.2884, 0.3099, 0.2884, 0.3099, 0.2884, 0.3099, 0.2285, 0.3099, 0.2285, 0.3099, 0.3169, 0.3099, 0.3214, 0.3099, 0.2884, 0.3099, 0.2884, 0.3099, 0.3214, 0.3099, 0.2884, 0.3099, 0.2884, 0.3099, 0.2884, 0.3099, 0.2884, 0.3099, 0.2285, 0.3099, 0.2285, 0.3099, 0.3214, 0.3099, 0.3214, 0.3099, 0.2884, 0.3099, 0.2884, 0.25, 0.1986, 0.25, 0.1986, 0.25, 0.2285, 0.25, 0.2285, 0.1901, 0.2884, 0.1901, 0.3183, 0.25, 0.3183, 0.25, 0.2884, 0.3099, 0.2884, 0.3099, 0.2884, 0.3099, 0.2285, 0.3099, 0.2285, 0.3099, 0.2285, 0.3099, 0.2285, 0.3099, 0.2045, 0.3099, 0.2285, 0.3099, 0.2285, 0.3099, 0.2045, 0.3099, 0.1991, 0.25, 0.2884, 0.25, 0.3183, 0.3099, 0.3169, 0.3099, 0.2884, 0.25, 0.2884, 0.25, 0.2884, 0.25, 0.3183, 0.25, 0.3183, 0.3099, 0.2285, 0.3099, 0.2285, 0.3099, 0.1991, 0.3099, 0.1971, 0.9071, 0.1831, 0.9071, 0.2243, 0.9484, 0.2243, 0.9484, 0.1831, 0.9071, 0.2243, 0.9071, 0.2656, 0.9484, 0.2656, 0.9484, 0.2243, 0.9071, 0.2656, 0.9071, 0.3069, 0.9484, 0.3069, 0.9484, 0.2656, 0.9071, 0.3069, 0.9071, 0.3482, 0.9484, 0.3482, 0.9484, 0.3069, 0.9071, 0.2243, 0.9071, 0.2243, 0.9071, 0.2656, 0.9071, 0.2656, 0.9484, 0.2243, 0.9484, 0.2243, 0.9484, 0.1831, 0.9484, 0.1831, 0.9484, 0.3482, 0.9484, 0.3482, 0.9484, 0.3069, 0.9484, 0.3069, 0.9484, 0.3482, 0.9484, 0.3482, 0.9484, 0.3069, 0.9484, 0.3069, 0.9484, 0.2656, 0.9484, 0.2656, 0.9484, 0.2243, 0.9484, 0.2243, 0.9484, 0.3069, 0.9484, 0.3069, 0.9484, 0.2656, 0.9484, 0.2656, 0.9484, 0.3069, 0.9484, 0.3069, 0.9484, 0.2656, 0.9484, 0.2656, 0.9484, 0.2656, 0.9484, 0.2656, 0.9484, 0.2243, 0.9484, 0.2243, 0.9484, 0.3069, 0.9484, 0.3069, 0.9484, 0.2656, 0.9484, 0.2656, 0.9484, 0.2243, 0.9484, 0.2243, 0.9484, 0.1831, 0.9484, 0.1831, 0.9484, 0.2656, 0.9484, 0.3069, 0.9897, 0.3069, 0.9897, 0.2656, 0.9484, 0.2243, 0.9484, 0.2243, 0.9484, 0.1831, 0.9484, 0.1831, 0.9484, 0.3482, 0.9484, 0.3482, 0.9484, 0.3069, 0.9484, 0.3069, 0.9484, 0.2656, 0.9484, 0.2656, 0.9484, 0.2243, 0.9484, 0.2243, 0.8658, 0.2656, 0.8658, 0.3069, 0.9071, 0.3069, 0.9071, 0.2656, 0.9071, 0.1831, 0.9071, 0.1831, 0.9071, 0.2243, 0.9071, 0.2243, 0.9071, 0.2656, 0.9071, 0.2656, 0.9071, 0.3069, 0.9071, 0.3069, 0.9071, 0.3069, 0.9071, 0.3069, 0.9071, 0.3482, 0.9071, 0.3482, 0.3804, 0.4414, 0.4712, 0.4414, 0.4712, 0.5322, 0.3804, 0.5322, 0.3804, 0.5322, 0.4712, 0.5322, 0.4712, 0.623, 0.3804, 0.623, 0.3804, 0.623, 0.4712, 0.623, 0.4712, 0.7139, 0.3804, 0.7139, 0.3804, 0.7139, 0.4712, 0.7139, 0.4712, 0.8047, 0.3804, 0.8047, 0.3804, 0.5322, 0.3804, 0.623, 0.3804, 0.623, 0.3804, 0.5322, 0.4712, 0.5322, 0.4712, 0.4414, 0.4712, 0.4414, 0.4712, 0.5322, 0.4712, 0.8047, 0.4712, 0.7139, 0.4712, 0.7139, 0.4712, 0.8047, 0.4712, 0.8047, 0.4712, 0.7139, 0.4712, 0.7139, 0.4712, 0.8047, 0.4712, 0.623, 0.4712, 0.5322, 0.4712, 0.5322, 0.4712, 0.623, 0.4712, 0.7139, 0.4712, 0.623, 0.4712, 0.623, 0.4712, 0.7139, 0.4712, 0.7139, 0.4712, 0.623, 0.4712, 0.623, 0.4712, 0.7139, 0.4712, 0.623, 0.4712, 0.5322, 0.4712, 0.5322, 0.4712, 0.623, 0.4712, 0.7139, 0.4712, 0.623, 0.4712, 0.623, 0.4712, 0.7139, 0.4712, 0.5322, 0.4712, 0.4414, 0.4712, 0.4414, 0.4712, 0.5322, 0.4712, 0.623, 0.562, 0.623, 0.562, 0.7139, 0.4712, 0.7139, 0.4712, 0.5322, 0.4712, 0.4414, 0.4712, 0.4414, 0.4712, 0.5322, 0.4712, 0.8047, 0.4712, 0.7139, 0.4712, 0.7139, 0.4712, 0.8047, 0.4712, 0.623, 0.4712, 0.5322, 0.4712, 0.5322, 0.4712, 0.623, 0.2895, 0.623, 0.3804, 0.623, 0.3804, 0.7139, 0.2895, 0.7139, 0.3804, 0.4414, 0.3804, 0.5322, 0.3804, 0.5322, 0.3804, 0.4414, 0.3804, 0.623, 0.3804, 0.7139, 0.3804, 0.7139, 0.3804, 0.623, 0.3804, 0.7139, 0.3804, 0.8047, 0.3804, 0.8047, 0.3804, 0.7139, 0.166, 0.01224, 0.2074, 0.01123, 0.2074, 0.03293, 0.166, 0.03293, 0.166, 0.03293, 0.2074, 0.03293, 0.2074, 0.0743, 0.166, 0.0743, 0.166, 0.03293, 0.166, 0.0743, 0.166, 0.0743, 0.166, 0.03293, 0.2074, 0.0743, 0.2074, 0.03293, 0.2074, 0.03293, 0.2074, 0.0743, 0.2074, 0.09398, 0.2074, 0.0743, 0.2074, 0.0743, 0.2074, 0.09708, 0.2074, 0.09712, 0.2074, 0.0743, 0.2074, 0.0743, 0.2074, 0.0743, 0.2074, 0.03293, 0.2074, 0.03293, 0.2074, 0.0743, 0.2074, 0.09708, 0.2074, 0.0743, 0.2074, 0.0743, 0.2074, 0.09712, 0.166, 0.01224, 0.166, 0.03293, 0.166, 0.03293, 0.166, 0.01224, 0.1246, 0.0743, 0.166, 0.0743, 0.166, 0.09499, 0.1246, 0.09499, 0.2074, 0.0743, 0.2074, 0.03293, 0.2074, 0.03293, 0.2074, 0.0743, 0.2074, 0.03293, 0.2074, 0.01634, 0.2074, 0.03293, 0.2074, 0.03293, 0.2074, 0.01263, 0.2074, 0.01634, 0.2074, 0.03293, 0.166, 0.0743, 0.2074, 0.0743, 0.2074, 0.09398, 0.166, 0.09499, 0.166, 0.0743, 0.166, 0.09499, 0.166, 0.09499, 0.166, 0.0743, 0.2074, 0.03293, 0.2074, 0.01123, 0.2074, 0.01263, 0.2074, 0.03293, 0.166, 0.01224, 0.166, 0.03293, 0.2074, 0.03293, 0.2074, 0.01123, 0.166, 0.03293, 0.166, 0.0743, 0.2074, 0.0743, 0.2074, 0.03293, 0.166, 0.03293, 0.166, 0.03293, 0.166, 0.0743, 0.166, 0.0743, 0.2074, 0.0743, 0.2074, 0.0743, 0.2074, 0.03293, 0.2074, 0.03293, 0.2074, 0.09398, 0.2074, 0.09708, 0.2074, 0.0743, 0.2074, 0.0743, 0.2074, 0.09712, 0.2074, 0.0743, 0.2074, 0.0743, 0.2074, 0.0743, 0.2074, 0.0743, 0.2074, 0.03293, 0.2074, 0.03293, 0.2074, 0.09708, 0.2074, 0.09712, 0.2074, 0.0743, 0.2074, 0.0743, 0.166, 0.01224, 0.166, 0.01224, 0.166, 0.03293, 0.166, 0.03293, 0.1246, 0.0743, 0.1246, 0.09499, 0.166, 0.09499, 0.166, 0.0743, 0.2074, 0.0743, 0.2074, 0.0743, 0.2074, 0.03293, 0.2074, 0.03293, 0.2074, 0.03293, 0.2074, 0.03293, 0.2074, 0.01634, 0.2074, 0.03293, 0.2074, 0.03293, 0.2074, 0.01634, 0.2074, 0.01263, 0.166, 0.0743, 0.166, 0.09499, 0.2074, 0.09398, 0.2074, 0.0743, 0.166, 0.0743, 0.166, 0.0743, 0.166, 0.09499, 0.166, 0.09499, 0.2074, 0.03293, 0.2074, 0.03293, 0.2074, 0.01263, 0.2074, 0.01123, 0.6759, 0.8753, 0.6759, 0.9025, 0.7031, 0.9025, 0.7031, 0.8753, 0.6759, 0.9025, 0.6759, 0.9297, 0.7031, 0.9297, 0.7031, 0.9025, 0.6759, 0.9297, 0.6759, 0.9569, 0.7031, 0.9569, 0.7031, 0.9297, 0.6759, 0.9569, 0.6759, 0.9841, 0.7031, 0.9841, 0.7031, 0.9569, 0.6759, 0.9025, 0.6759, 0.9025, 0.6759, 0.9297, 0.6759, 0.9297, 0.7031, 0.9025, 0.7031, 0.9025, 0.7031, 0.8753, 0.7031, 0.8753, 0.7031, 0.9841, 0.7031, 0.9841, 0.7031, 0.9569, 0.7031, 0.9569, 0.7031, 0.9841, 0.7031, 0.9841, 0.7031, 0.9569, 0.7031, 0.9569, 0.7031, 0.9297, 0.7031, 0.9297, 0.7031, 0.9025, 0.7031, 0.9025, 0.7031, 0.9569, 0.7031, 0.9569, 0.7031, 0.9297, 0.7031, 0.9297, 0.7031, 0.9569, 0.7031, 0.9569, 0.7031, 0.9297, 0.7031, 0.9297, 0.7031, 0.9297, 0.7031, 0.9297, 0.7031, 0.9025, 0.7031, 0.9025, 0.7031, 0.9569, 0.7031, 0.9569, 0.7031, 0.9297, 0.7031, 0.9297, 0.7031, 0.9025, 0.7031, 0.9025, 0.7031, 0.8753, 0.7031, 0.8753, 0.7031, 0.9297, 0.7031, 0.9569, 0.7303, 0.9569, 0.7303, 0.9297, 0.7031, 0.9025, 0.7031, 0.9025, 0.7031, 0.8753, 0.7031, 0.8753, 0.7031, 0.9841, 0.7031, 0.9841, 0.7031, 0.9569, 0.7031, 0.9569, 0.7031, 0.9297, 0.7031, 0.9297, 0.7031, 0.9025, 0.7031, 0.9025, 0.6487, 0.9297, 0.6487, 0.9569, 0.6759, 0.9569, 0.6759, 0.9297, 0.6759, 0.8753, 0.6759, 0.8753, 0.6759, 0.9025, 0.6759, 0.9025, 0.6759, 0.9297, 0.6759, 0.9297, 0.6759, 0.9569, 0.6759, 0.9569, 0.6759, 0.9569, 0.6759, 0.9569, 0.6759, 0.9841, 0.6759, 0.9841, 0.4873, 0.7795, 0.54, 0.7795, 0.54, 0.8321, 0.4873, 0.8321, 0.4873, 0.8321, 0.54, 0.8321, 0.54, 0.8848, 0.4873, 0.8848, 0.4873, 0.8848, 0.54, 0.8848, 0.54, 0.9374, 0.4873, 0.9374, 0.4873, 0.9374, 0.54, 0.9374, 0.54, 0.9901, 0.4873, 0.9901, 0.4873, 0.8321, 0.4873, 0.8848, 0.4873, 0.8848, 0.4873, 0.8321, 0.54, 0.8321, 0.54, 0.7795, 0.54, 0.7795, 0.54, 0.8321, 0.54, 0.9901, 0.54, 0.9374, 0.54, 0.9374, 0.54, 0.9901, 0.54, 0.9901, 0.54, 0.9374, 0.54, 0.9374, 0.54, 0.9901, 0.54, 0.8848, 0.54, 0.8321, 0.54, 0.8321, 0.54, 0.8848, 0.54, 0.9374, 0.54, 0.8848, 0.54, 0.8848, 0.54, 0.9374, 0.54, 0.9374, 0.54, 0.8848, 0.54, 0.8848, 0.54, 0.9374, 0.54, 0.8848, 0.54, 0.8321, 0.54, 0.8321, 0.54, 0.8848, 0.54, 0.9374, 0.54, 0.8848, 0.54, 0.8848, 0.54, 0.9374, 0.54, 0.8321, 0.54, 0.7795, 0.54, 0.7795, 0.54, 0.8321, 0.54, 0.8848, 0.5926, 0.8848, 0.5926, 0.9374, 0.54, 0.9374, 0.54, 0.8321, 0.54, 0.7795, 0.54, 0.7795, 0.54, 0.8321, 0.54, 0.9901, 0.54, 0.9374, 0.54, 0.9374, 0.54, 0.9901, 0.54, 0.8848, 0.54, 0.8321, 0.54, 0.8321, 0.54, 0.8848, 0.4347, 0.8848, 0.4873, 0.8848, 0.4873, 0.9374, 0.4347, 0.9374, 0.4873, 0.7795, 0.4873, 0.8321, 0.4873, 0.8321, 0.4873, 0.7795, 0.4873, 0.8848, 0.4873, 0.9374, 0.4873, 0.9374, 0.4873, 0.8848, 0.4873, 0.9374, 0.4873, 0.9901, 0.4873, 0.9901, 0.4873, 0.9374, 0.2012, 0.1155, 0.2389, 0.1146, 0.2389, 0.1344, 0.2012, 0.1344, 0.2012, 0.1344, 0.2389, 0.1344, 0.2389, 0.1721, 0.2012, 0.1721, 0.2012, 0.1344, 0.2012, 0.1721, 0.2012, 0.1721, 0.2012, 0.1344, 0.2389, 0.1721, 0.2389, 0.1344, 0.2389, 0.1344, 0.2389, 0.1721, 0.2389, 0.1901, 0.2389, 0.1721, 0.2389, 0.1721, 0.2389, 0.1929, 0.2389, 0.1929, 0.2389, 0.1721, 0.2389, 0.1721, 0.2389, 0.1721, 0.2389, 0.1344, 0.2389, 0.1344, 0.2389, 0.1721, 0.2389, 0.1929, 0.2389, 0.1721, 0.2389, 0.1721, 0.2389, 0.1929, 0.2012, 0.1155, 0.2012, 0.1344, 0.2012, 0.1344, 0.2012, 0.1155, 0.1634, 0.1721, 0.2012, 0.1721, 0.2012, 0.191, 0.1634, 0.191, 0.2389, 0.1721, 0.2389, 0.1344, 0.2389, 0.1344, 0.2389, 0.1721, 0.2389, 0.1344, 0.2389, 0.1193, 0.2389, 0.1344, 0.2389, 0.1344, 0.2389, 0.1159, 0.2389, 0.1193, 0.2389, 0.1344, 0.2012, 0.1721, 0.2389, 0.1721, 0.2389, 0.1901, 0.2012, 0.191, 0.2012, 0.1721, 0.2012, 0.191, 0.2012, 0.191, 0.2012, 0.1721, 0.2389, 0.1344, 0.2389, 0.1146, 0.2389, 0.1159, 0.2389, 0.1344, 0.2012, 0.1155, 0.2012, 0.1344, 0.2389, 0.1344, 0.2389, 0.1146, 0.2012, 0.1344, 0.2012, 0.1721, 0.2389, 0.1721, 0.2389, 0.1344, 0.2012, 0.1344, 0.2012, 0.1344, 0.2012, 0.1721, 0.2012, 0.1721, 0.2389, 0.1721, 0.2389, 0.1721, 0.2389, 0.1344, 0.2389, 0.1344, 0.2389, 0.1901, 0.2389, 0.1929, 0.2389, 0.1721, 0.2389, 0.1721, 0.2389, 0.1929, 0.2389, 0.1721, 0.2389, 0.1721, 0.2389, 0.1721, 0.2389, 0.1721, 0.2389, 0.1344, 0.2389, 0.1344, 0.2389, 0.1929, 0.2389, 0.1929, 0.2389, 0.1721, 0.2389, 0.1721, 0.2012, 0.1155, 0.2012, 0.1155, 0.2012, 0.1344, 0.2012, 0.1344, 0.1634, 0.1721, 0.1634, 0.191, 0.2012, 0.191, 0.2012, 0.1721, 0.2389, 0.1721, 0.2389, 0.1721, 0.2389, 0.1344, 0.2389, 0.1344, 0.2389, 0.1344, 0.2389, 0.1344, 0.2389, 0.1193, 0.2389, 0.1344, 0.2389, 0.1344, 0.2389, 0.1193, 0.2389, 0.1159, 0.2012, 0.1721, 0.2012, 0.191, 0.2389, 0.1901, 0.2389, 0.1721, 0.2012, 0.1721, 0.2012, 0.1721, 0.2012, 0.191, 0.2012, 0.191, 0.2389, 0.1344, 0.2389, 0.1344, 0.2389, 0.1159, 0.2389, 0.1146, 0.3122, 0.7916, 0.3122, 0.8392, 0.3597, 0.8392, 0.3597, 0.7916, 0.3122, 0.8392, 0.3122, 0.8867, 0.3597, 0.8867, 0.3597, 0.8392, 0.3122, 0.8867, 0.3122, 0.9343, 0.3597, 0.9343, 0.3597, 0.8867, 0.3122, 0.9343, 0.3122, 0.9818, 0.3597, 0.9818, 0.3597, 0.9343, 0.3122, 0.8392, 0.3122, 0.8392, 0.3122, 0.8867, 0.3122, 0.8867, 0.3597, 0.8392, 0.3597, 0.8392, 0.3597, 0.7916, 0.3597, 0.7916, 0.3597, 0.9818, 0.3597, 0.9818, 0.3597, 0.9343, 0.3597, 0.9343, 0.3597, 0.9818, 0.3597, 0.9818, 0.3597, 0.9343, 0.3597, 0.9343, 0.3597, 0.8867, 0.3597, 0.8867, 0.3597, 0.8392, 0.3597, 0.8392, 0.3597, 0.9343, 0.3597, 0.9343, 0.3597, 0.8867, 0.3597, 0.8867, 0.3597, 0.9343, 0.3597, 0.9343, 0.3597, 0.8867, 0.3597, 0.8867, 0.3597, 0.8867, 0.3597, 0.8867, 0.3597, 0.8392, 0.3597, 0.8392, 0.3597, 0.9343, 0.3597, 0.9343, 0.3597, 0.8867, 0.3597, 0.8867, 0.3597, 0.8392, 0.3597, 0.8392, 0.3597, 0.7916, 0.3597, 0.7916, 0.3597, 0.8867, 0.3597, 0.9343, 0.4073, 0.9343, 0.4073, 0.8867, 0.3597, 0.8392, 0.3597, 0.8392, 0.3597, 0.7916, 0.3597, 0.7916, 0.3597, 0.9818, 0.3597, 0.9818, 0.3597, 0.9343, 0.3597, 0.9343, 0.3597, 0.8867, 0.3597, 0.8867, 0.3597, 0.8392, 0.3597, 0.8392, 0.2646, 0.8867, 0.2646, 0.9343, 0.3122, 0.9343, 0.3122, 0.8867, 0.3122, 0.7916, 0.3122, 0.7916, 0.3122, 0.8392, 0.3122, 0.8392, 0.3122, 0.8867, 0.3122, 0.8867, 0.3122, 0.9343, 0.3122, 0.9343, 0.3122, 0.9343, 0.3122, 0.9343, 0.3122, 0.9818, 0.3122, 0.9818, 0.2951, 0.02424, 0.3299, 0.02424, 0.3299, 0.059, 0.2951, 0.059, 0.2951, 0.059, 0.3299, 0.059, 0.3299, 0.09375, 0.2951, 0.09375, 0.2951, 0.09375, 0.3299, 0.09375, 0.3299, 0.1285, 0.2951, 0.1285, 0.2951, 0.1285, 0.3299, 0.1285, 0.3299, 0.1633, 0.2951, 0.1633, 0.2951, 0.059, 0.2951, 0.09375, 0.2951, 0.09375, 0.2951, 0.059, 0.3299, 0.059, 0.3299, 0.02424, 0.3299, 0.02424, 0.3299, 0.059, 0.3299, 0.1633, 0.3299, 0.1285, 0.3299, 0.1285, 0.3299, 0.1633, 0.3299, 0.1633, 0.3299, 0.1285, 0.3299, 0.1285, 0.3299, 0.1633, 0.3299, 0.09375, 0.3299, 0.059, 0.3299, 0.059, 0.3299, 0.09375, 0.3299, 0.1285, 0.3299, 0.09375, 0.3299, 0.09375, 0.3299, 0.1285, 0.3299, 0.1285, 0.3299, 0.09375, 0.3299, 0.09375, 0.3299, 0.1285, 0.3299, 0.09375, 0.3299, 0.059, 0.3299, 0.059, 0.3299, 0.09375, 0.3299, 0.1285, 0.3299, 0.09375, 0.3299, 0.09375, 0.3299, 0.1285, 0.3299, 0.059, 0.3299, 0.02424, 0.3299, 0.02424, 0.3299, 0.059, 0.3299, 0.09375, 0.3646, 0.09375, 0.3646, 0.1285, 0.3299, 0.1285, 0.3299, 0.059, 0.3299, 0.02424, 0.3299, 0.02424, 0.3299, 0.059, 0.3299, 0.1633, 0.3299, 0.1285, 0.3299, 0.1285, 0.3299, 0.1633, 0.3299, 0.09375, 0.3299, 0.059, 0.3299, 0.059, 0.3299, 0.09375, 0.2604, 0.09375, 0.2951, 0.09375, 0.2951, 0.1285, 0.2604, 0.1285, 0.2951, 0.02424, 0.2951, 0.059, 0.2951, 0.059, 0.2951, 0.02424, 0.2951, 0.09375, 0.2951, 0.1285, 0.2951, 0.1285, 0.2951, 0.09375, 0.2951, 0.1285, 0.2951, 0.1633, 0.2951, 0.1633, 0.2951, 0.1285, 0.2598, 0.3307, 0.3395, 0.3288, 0.3395, 0.3706, 0.2598, 0.3706, 0.2598, 0.3706, 0.3395, 0.3706, 0.3395, 0.4504, 0.2598, 0.4504, 0.2598, 0.3706, 0.2598, 0.4504, 0.2598, 0.4504, 0.2598, 0.3706, 0.3395, 0.4504, 0.3395, 0.3706, 0.3395, 0.3706, 0.3395, 0.4504, 0.3395, 0.4884, 0.3395, 0.4504, 0.3395, 0.4504, 0.3395, 0.4943, 0.3395, 0.4944, 0.3395, 0.4504, 0.3395, 0.4504, 0.3395, 0.4504, 0.3395, 0.3706, 0.3395, 0.3706, 0.3395, 0.4504, 0.3395, 0.4943, 0.3395, 0.4504, 0.3395, 0.4504, 0.3395, 0.4944, 0.2598, 0.3307, 0.2598, 0.3706, 0.2598, 0.3706, 0.2598, 0.3307, 0.18, 0.4504, 0.2598, 0.4504, 0.2598, 0.4903, 0.18, 0.4903, 0.3395, 0.4504, 0.3395, 0.3706, 0.3395, 0.3706, 0.3395, 0.4504, 0.3395, 0.3706, 0.3395, 0.3386, 0.3395, 0.3706, 0.3395, 0.3706, 0.3395, 0.3315, 0.3395, 0.3386, 0.3395, 0.3706, 0.2598, 0.4504, 0.3395, 0.4504, 0.3395, 0.4884, 0.2598, 0.4903, 0.2598, 0.4504, 0.2598, 0.4903, 0.2598, 0.4903, 0.2598, 0.4504, 0.3395, 0.3706, 0.3395, 0.3288, 0.3395, 0.3315, 0.3395, 0.3706, 0.2598, 0.3307, 0.2598, 0.3706, 0.3395, 0.3706, 0.3395, 0.3288, 0.2598, 0.3706, 0.2598, 0.4504, 0.3395, 0.4504, 0.3395, 0.3706, 0.2598, 0.3706, 0.2598, 0.3706, 0.2598, 0.4504, 0.2598, 0.4504, 0.3395, 0.4504, 0.3395, 0.4504, 0.3395, 0.3706, 0.3395, 0.3706, 0.3395, 0.4884, 0.3395, 0.4943, 0.3395, 0.4504, 0.3395, 0.4504, 0.3395, 0.4944, 0.3395, 0.4504, 0.3395, 0.4504, 0.3395, 0.4504, 0.3395, 0.4504, 0.3395, 0.3706, 0.3395, 0.3706, 0.3395, 0.4943, 0.3395, 0.4944, 0.3395, 0.4504, 0.3395, 0.4504, 0.2598, 0.3307, 0.2598, 0.3307, 0.2598, 0.3706, 0.2598, 0.3706, 0.18, 0.4504, 0.18, 0.4903, 0.2598, 0.4903, 0.2598, 0.4504, 0.3395, 0.4504, 0.3395, 0.4504, 0.3395, 0.3706, 0.3395, 0.3706, 0.3395, 0.3706, 0.3395, 0.3706, 0.3395, 0.3386, 0.3395, 0.3706, 0.3395, 0.3706, 0.3395, 0.3386, 0.3395, 0.3315, 0.2598, 0.4504, 0.2598, 0.4903, 0.3395, 0.4884, 0.3395, 0.4504, 0.2598, 0.4504, 0.2598, 0.4504, 0.2598, 0.4903, 0.2598, 0.4903, 0.3395, 0.3706, 0.3395, 0.3706, 0.3395, 0.3315, 0.3395, 0.3288, 0.09346, 0.1141, 0.09346, 0.1654, 0.1448, 0.1654, 0.1448, 0.1141, 0.09346, 0.1654, 0.09346, 0.2168, 0.1448, 0.2168, 0.1448, 0.1654, 0.09346, 0.2168, 0.09346, 0.2682, 0.1448, 0.2682, 0.1448, 0.2168, 0.09346, 0.2682, 0.09346, 0.3195, 0.1448, 0.3195, 0.1448, 0.2682, 0.09346, 0.1654, 0.09346, 0.1654, 0.09346, 0.2168, 0.09346, 0.2168, 0.1448, 0.1654, 0.1448, 0.1654, 0.1448, 0.1141, 0.1448, 0.1141, 0.1448, 0.3195, 0.1448, 0.3195, 0.1448, 0.2682, 0.1448, 0.2682, 0.1448, 0.3195, 0.1448, 0.3195, 0.1448, 0.2682, 0.1448, 0.2682, 0.1448, 0.2168, 0.1448, 0.2168, 0.1448, 0.1654, 0.1448, 0.1654, 0.1448, 0.2682, 0.1448, 0.2682, 0.1448, 0.2168, 0.1448, 0.2168, 0.1448, 0.2682, 0.1448, 0.2682, 0.1448, 0.2168, 0.1448, 0.2168, 0.1448, 0.2168, 0.1448, 0.2168, 0.1448, 0.1654, 0.1448, 0.1654, 0.1448, 0.2682, 0.1448, 0.2682, 0.1448, 0.2168, 0.1448, 0.2168, 0.1448, 0.1654, 0.1448, 0.1654, 0.1448, 0.1141, 0.1448, 0.1141, 0.1448, 0.2168, 0.1448, 0.2682, 0.1962, 0.2682, 0.1962, 0.2168, 0.1448, 0.1654, 0.1448, 0.1654, 0.1448, 0.1141, 0.1448, 0.1141, 0.1448, 0.3195, 0.1448, 0.3195, 0.1448, 0.2682, 0.1448, 0.2682, 0.1448, 0.2168, 0.1448, 0.2168, 0.1448, 0.1654, 0.1448, 0.1654, 0.04211, 0.2168, 0.04211, 0.2682, 0.09346, 0.2682, 0.09346, 0.2168, 0.09346, 0.1141, 0.09346, 0.1141, 0.09346, 0.1654, 0.09346, 0.1654, 0.09346, 0.2168, 0.09346, 0.2168, 0.09346, 0.2682, 0.09346, 0.2682, 0.09346, 0.2682, 0.09346, 0.2682, 0.09346, 0.3195, 0.09346, 0.3195, 0.5373, 0.5895, 0.6698, 0.5895, 0.6698, 0.5895, 0.5373, 0.5895, 0.6698, 0.5895, 0.6698, 0.4574, 0.6698, 0.4574, 0.6698, 0.5895, 0.6698, 0.4574, 0.5373, 0.4574, 0.5373, 0.4574, 0.6698, 0.4574, 0.5373, 0.4574, 0.5373, 0.5895, 0.5373, 0.5895, 0.5373, 0.4574, 0.6698, 0.4574, 0.5373, 0.4574, 0.5373, 0.5895, 0.6698, 0.5895, 0.5373, 0.4574, 0.5373, 0.5895, 0.5373, 0.5895, 0.5373, 0.4574, 0.6698, 0.4574, 0.5373, 0.4574, 0.5373, 0.4574, 0.6698, 0.4574, 0.6698, 0.5895, 0.6698, 0.4574, 0.6698, 0.4574, 0.6698, 0.5895, 0.5373, 0.5895, 0.6698, 0.5895, 0.6698, 0.5895, 0.5373, 0.5895, 0.5373, 0.5895, 0.6698, 0.5895, 0.6698, 0.5895, 0.5373, 0.5895, 0.6698, 0.5895, 0.6698, 0.4574, 0.6698, 0.4574, 0.6698, 0.5895, 0.6698, 0.4574, 0.5373, 0.4574, 0.5373, 0.4574, 0.6698, 0.4574, 0.5373, 0.4574, 0.5373, 0.5895, 0.5373, 0.5895, 0.5373, 0.4574, 0.5373, 0.4574, 0.5373, 0.5895, 0.5373, 0.5895, 0.5373, 0.4574, 0.6698, 0.4574, 0.5373, 0.4574, 0.5373, 0.4574, 0.6698, 0.4574, 0.6698, 0.5895, 0.6698, 0.4574, 0.6698, 0.4574, 0.6698, 0.5895, 0.5373, 0.5895, 0.6698, 0.5895, 0.6698, 0.5895, 0.5373, 0.5895, 0.5373, 0.4574, 0.5373, 0.5895, 0.5373, 0.5895, 0.5373, 0.4574, 0.6698, 0.4574, 0.5373, 0.4574, 0.5373, 0.4574, 0.6698, 0.4574, 0.6698, 0.5895, 0.6698, 0.4574, 0.6698, 0.4574, 0.6698, 0.5895, 0.5373, 0.5895, 0.6698, 0.5895, 0.6698, 0.5895, 0.5373, 0.5895, 0.5373, 0.4574, 0.5373, 0.5895, 0.5373, 0.5895, 0.5373, 0.4574, 0.6698, 0.4574, 0.5373, 0.4574, 0.5373, 0.4574, 0.6698, 0.4574, 0.6698, 0.5895, 0.6698, 0.4574, 0.6698, 0.4574, 0.6698, 0.5895, 0.5373, 0.5895, 0.6698, 0.5895, 0.6698, 0.5895, 0.5373, 0.5895, 0.5373, 0.5895, 0.6698, 0.5895, 0.6698, 0.5895, 0.5373, 0.5895, 0.6698, 0.5895, 0.6698, 0.4574, 0.6698, 0.4574, 0.6698, 0.5895, 0.6698, 0.4574, 0.5373, 0.4574, 0.5373, 0.4574, 0.6698, 0.4574, 0.5373, 0.4574, 0.5373, 0.5895, 0.5373, 0.5895, 0.5373, 0.4574, 0.5373, 0.4574, 0.5373, 0.5895, 0.5373, 0.5895, 0.5373, 0.4574, 0.6698, 0.4574, 0.5373, 0.4574, 0.5373, 0.4574, 0.6698, 0.4574, 0.6698, 0.5895, 0.6698, 0.4574, 0.6698, 0.4574, 0.6698, 0.5895, 0.5373, 0.5895, 0.6698, 0.5895, 0.6698, 0.5895, 0.5373, 0.5895])
me_cylinder.materials.append(mat_material_001)
me_cylinder.use_remesh_fix_poles = True
me_cylinder.use_remesh_preserve_attributes = False
me_cylinder.use_mirror_vertex_groups = False
me_cylinder.update()
me_cube_001 = bpy.data.meshes.new('Cube.001')
me_cube_001.from_pydata([(-1.0, -1.0, -1.0), (0.1311, -0.473, 0.4903), (-1.0, 1.0, -1.0), (0.1728, 0.5216, 0.4695), (1.0, -1.0, -1.0), (1.121, -0.5216, 0.4007), (1.0, 1.0, -1.0), (1.162, 0.473, 0.3799), (0.3861, -0.3626, 0.9886), (0.3447, 0.3494, 1.004), (1.051, 0.3921, 1.089), (1.092, -0.3199, 1.073), (0.4379, -0.2824, 1.593), (0.3605, 0.1891, 1.613), (0.8023, 0.2601, 1.764), (0.8796, -0.2115, 1.744), (0.3858, -0.1054, 2.184), (0.379, -0.06367, 2.186), (0.418, -0.05739, 2.199), (0.4249, -0.09908, 2.197), (-1.0, 1.0, -1.4), (-1.0, -1.0, -1.4), (1.0, 1.0, -1.4), (1.0, -1.0, -1.4), (-1.0, -1.361, -1.0), (0.1728, -1.839, 0.4695), (1.0, -1.361, -1.0), (1.162, -1.888, 0.3799), (0.3447, -2.012, 1.004), (1.051, -1.969, 1.089), (0.3605, -2.172, 1.613), (0.8023, -2.101, 1.764), (-1.0, -1.361, -1.4), (1.0, -1.361, -1.4), (-1.0, -3.361, -1.0), (0.1728, -2.883, 0.4695), (1.0, -3.361, -1.0), (1.162, -2.834, 0.3799), (0.3447, -2.71, 1.004), (1.051, -2.753, 1.089), (0.3605, -2.55, 1.613), (0.8023, -2.621, 1.764), (-1.0, -3.361, -1.4), (1.0, -3.361, -1.4), (-1.0, -2.361, -1.0), (0.151, -2.361, 0.4804), (1.0, -2.361, -1.0), (1.143, -2.361, 0.3898), (0.3651, -2.361, 0.9964), (1.073, -2.361, 1.08), (0.3915, -2.361, 1.605), (0.8449, -2.361, 1.753), (0.4875, -2.361, 2.12), (0.3743, -2.361, 2.041), (-1.0, -2.361, -1.4), (1.0, -2.361, -1.4), (-1.049, -3.766, -1.031), (0.08229, -4.293, 0.4595), (-1.049, -5.766, -1.031), (0.124, -5.288, 0.4387), (0.9512, -3.766, -1.031), (1.072, -4.244, 0.37), (0.9512, -5.766, -1.031), (1.114, -5.239, 0.3492), (0.3373, -4.403, 0.9579), (0.2959, -5.115, 0.9731), (1.002, -5.158, 1.058), (1.043, -4.446, 1.043), (0.389, -4.484, 1.562), (0.3116, -4.955, 1.582), (0.7534, -5.026, 1.733), (0.8308, -4.555, 1.714), (0.337, -4.661, 2.153), (0.3301, -4.702, 2.155), (0.3692, -4.709, 2.168), (0.376, -4.667, 2.166), (-1.049, -5.766, -1.431), (-1.049, -3.766, -1.431), (0.9512, -5.766, -1.431), (0.9512, -3.766, -1.431), (-1.0, -8.443, -1.0), (0.1311, -7.916, 0.4903), (-1.0, -6.443, -1.0), (0.1728, -6.921, 0.4695), (1.0, -8.443, -1.0), (1.121, -7.964, 0.4007), (1.0, -6.443, -1.0), (1.162, -6.97, 0.3799), (0.3861, -7.805, 0.9886), (0.3447, -7.093, 1.004), (1.051, -7.051, 1.089), (1.092, -7.762, 1.073), (0.4379, -7.725, 1.593), (0.3605, -7.254, 1.613), (0.8023, -7.183, 1.764), (0.8796, -7.654, 1.744), (0.3858, -7.548, 2.184), (0.379, -7.506, 2.186), (0.418, -7.5, 2.199), (0.4249, -7.542, 2.197), (-1.0, -6.443, -1.4), (-1.0, -8.443, -1.4), (1.0, -6.443, -1.4), (1.0, -8.443, -1.4), (-1.0, -8.804, -1.0), (0.1728, -9.282, 0.4695), (1.0, -8.804, -1.0), (1.162, -9.331, 0.3799), (0.3447, -9.454, 1.004), (1.051, -9.412, 1.089), (0.3605, -9.614, 1.613), (0.8023, -9.544, 1.764), (-1.0, -8.804, -1.4), (1.0, -8.804, -1.4), (-1.0, -10.8, -1.0), (0.1728, -10.33, 0.4695), (1.0, -10.8, -1.0), (1.162, -10.28, 0.3799), (0.3447, -10.15, 1.004), (1.051, -10.2, 1.089), (0.3605, -9.993, 1.613), (0.8023, -10.06, 1.764), (-1.0, -10.8, -1.4), (1.0, -10.8, -1.4), (-1.0, -9.804, -1.0), (0.151, -9.804, 0.4804), (1.0, -9.804, -1.0), (1.143, -9.804, 0.3898), (0.3651, -9.804, 0.9964), (1.073, -9.804, 1.08), (0.3915, -9.804, 1.605), (0.8449, -9.804, 1.753), (0.4875, -9.804, 2.12), (0.3743, -9.804, 2.041), (-1.0, -9.804, -1.4), (1.0, -9.804, -1.4), (-1.049, -11.21, -1.031), (0.08229, -11.74, 0.4595), (-1.049, -13.21, -1.031), (0.124, -12.73, 0.4387), (0.9512, -11.21, -1.031), (1.072, -11.69, 0.37), (0.9512, -13.21, -1.031), (1.114, -12.68, 0.3492), (0.3373, -11.85, 0.9579), (0.2959, -12.56, 0.9731), (1.002, -12.6, 1.058), (1.043, -11.89, 1.043), (0.389, -11.93, 1.562), (0.3116, -12.4, 1.582), (0.7534, -12.47, 1.733), (0.8308, -12.0, 1.714), (0.337, -12.1, 2.153), (0.3301, -12.14, 2.155), (0.3692, -12.15, 2.168), (0.376, -12.11, 2.166), (-1.049, -13.21, -1.431), (-1.049, -11.21, -1.431), (0.9512, -13.21, -1.431), (0.9512, -11.21, -1.431), (-1.0, -15.89, -1.0), (0.1311, -15.36, 0.4903), (-1.0, -13.89, -1.0), (0.1728, -14.36, 0.4695), (1.0, -15.89, -1.0), (1.121, -15.41, 0.4007), (1.0, -13.89, -1.0), (1.162, -14.41, 0.3799), (0.3861, -15.25, 0.9886), (0.3447, -14.54, 1.004), (1.051, -14.49, 1.089), (1.092, -15.21, 1.073), (0.4379, -15.17, 1.593), (0.3605, -14.7, 1.613), (0.8023, -14.63, 1.764), (0.8796, -15.1, 1.744), (0.3858, -14.99, 2.184), (0.379, -14.95, 2.186), (0.418, -14.94, 2.199), (0.4249, -14.98, 2.197), (-1.0, -13.89, -1.4), (-1.0, -15.89, -1.4), (1.0, -13.89, -1.4), (1.0, -15.89, -1.4), (-1.0, -16.25, -1.0), (0.1728, -16.72, 0.4695), (1.0, -16.25, -1.0), (1.162, -16.77, 0.3799), (0.3447, -16.9, 1.004), (1.051, -16.85, 1.089), (0.3605, -17.06, 1.613), (0.8023, -16.99, 1.764), (-1.0, -16.25, -1.4), (1.0, -16.25, -1.4), (-1.0, -18.25, -1.0), (0.1728, -17.77, 0.4695), (1.0, -18.25, -1.0), (1.162, -17.72, 0.3799), (0.3447, -17.6, 1.004), (1.051, -17.64, 1.089), (0.3605, -17.44, 1.613), (0.8023, -17.51, 1.764), (-1.0, -18.25, -1.4), (1.0, -18.25, -1.4), (-1.0, -17.25, -1.0), (0.151, -17.25, 0.4804), (1.0, -17.25, -1.0), (1.143, -17.25, 0.3898), (0.3651, -17.25, 0.9964), (1.073, -17.25, 1.08), (0.3915, -17.25, 1.605), (0.8449, -17.25, 1.753), (0.4875, -17.25, 2.12), (0.3743, -17.25, 2.041), (-1.0, -17.25, -1.4), (1.0, -17.25, -1.4), (-1.049, -18.65, -1.031), (0.08229, -19.18, 0.4595), (-1.049, -20.65, -1.031), (0.124, -20.17, 0.4387), (0.9512, -18.65, -1.031), (1.072, -19.13, 0.37), (0.9512, -20.65, -1.031), (1.114, -20.12, 0.3492), (0.3373, -19.29, 0.9579), (0.2959, -20.0, 0.9731), (1.002, -20.04, 1.058), (1.043, -19.33, 1.043), (0.389, -19.37, 1.562), (0.3116, -19.84, 1.582), (0.7534, -19.91, 1.733), (0.8308, -19.44, 1.714), (0.337, -19.55, 2.153), (0.3301, -19.59, 2.155), (0.3692, -19.59, 2.168), (0.376, -19.55, 2.166), (-1.049, -20.65, -1.431), (-1.049, -18.65, -1.431), (0.9512, -20.65, -1.431), (0.9512, -18.65, -1.431), (-1.0, -23.69, -1.0), (0.1728, -24.17, 0.4695), (1.0, -23.69, -1.0), (1.162, -24.22, 0.3799), (0.3447, -24.34, 1.004), (1.051, -24.3, 1.089), (0.3605, -24.5, 1.613), (0.8023, -24.43, 1.764), (-1.0, -23.69, -1.4), (1.0, -23.69, -1.4), (-1.0, -25.69, -1.0), (0.1728, -25.21, 0.4695), (1.0, -25.69, -1.0), (1.162, -25.16, 0.3799), (0.3447, -25.04, 1.004), (1.051, -25.08, 1.089), (0.3605, -24.88, 1.613), (0.8023, -24.95, 1.764), (-1.0, -25.69, -1.4), (1.0, -25.69, -1.4), (-1.0, -24.69, -1.0), (0.151, -24.69, 0.4804), (1.0, -24.69, -1.0), (1.143, -24.69, 0.3898), (0.3651, -24.69, 0.9964), (1.073, -24.69, 1.08), (0.3915, -24.69, 1.605), (0.8449, -24.69, 1.753), (0.4875, -24.69, 2.12), (0.3743, -24.69, 2.041), (-1.0, -24.69, -1.4), (1.0, -24.69, -1.4), (-1.049, -26.09, -1.031), (0.08229, -26.62, 0.4595), (-1.049, -28.09, -1.031), (0.124, -27.62, 0.4387), (0.9512, -26.09, -1.031), (1.072, -26.57, 0.37), (0.9512, -28.09, -1.031), (1.114, -27.57, 0.3492), (0.3373, -26.73, 0.9579), (0.2959, -27.44, 0.9731), (1.002, -27.49, 1.058), (1.043, -26.77, 1.043), (0.389, -26.81, 1.562), (0.3116, -27.28, 1.582), (0.7534, -27.35, 1.733), (0.8308, -26.88, 1.714), (0.337, -26.99, 2.153), (0.3301, -27.03, 2.155), (0.3692, -27.04, 2.168), (0.376, -26.99, 2.166), (-1.049, -28.09, -1.431), (-1.049, -26.09, -1.431), (0.9512, -28.09, -1.431), (0.9512, -26.09, -1.431)], [], [(0, 1, 3, 2), (2, 3, 7, 6), (6, 7, 5, 4), (4, 5, 1, 0), (2, 6, 22, 20), (3, 1, 8, 9), (8, 11, 15, 12), (1, 5, 11, 8), (7, 3, 9, 10), (5, 7, 10, 11), (15, 14, 18, 19), (10, 9, 13, 14), (11, 10, 14, 15), (9, 8, 12, 13), (18, 17, 16, 19), (13, 12, 16, 17), (12, 15, 19, 16), (14, 13, 17, 18), (20, 22, 23, 21), (0, 2, 20, 21), (6, 4, 23, 22), (4, 0, 21, 23), (44, 45, 25, 24), (24, 25, 27, 26), (24, 26, 33, 32), (27, 25, 28, 29), (47, 27, 29, 49), (51, 31, 52), (29, 28, 30, 31), (49, 29, 31, 51), (44, 24, 32, 54), (32, 33, 55, 54), (31, 30, 53, 52), (30, 50, 53), (28, 48, 50, 30), (26, 27, 47, 46), (26, 46, 55, 33), (25, 45, 48, 28), (44, 34, 35, 45), (34, 36, 37, 35), (34, 42, 43, 36), (37, 39, 38, 35), (47, 49, 39, 37), (51, 52, 41), (39, 41, 40, 38), (49, 51, 41, 39), (44, 54, 42, 34), (42, 54, 55, 43), (41, 52, 53, 40), (40, 53, 50), (38, 40, 50, 48), (36, 46, 47, 37), (36, 43, 55, 46), (35, 38, 48, 45), (56, 58, 59, 57), (58, 62, 63, 59), (62, 60, 61, 63), (60, 56, 57, 61), (58, 76, 78, 62), (59, 65, 64, 57), (64, 68, 71, 67), (57, 64, 67, 61), (63, 66, 65, 59), (61, 67, 66, 63), (71, 75, 74, 70), (66, 70, 69, 65), (67, 71, 70, 66), (65, 69, 68, 64), (74, 75, 72, 73), (69, 73, 72, 68), (68, 72, 75, 71), (70, 74, 73, 69), (76, 77, 79, 78), (56, 77, 76, 58), (62, 78, 79, 60), (60, 79, 77, 56), (80, 81, 83, 82), (82, 83, 87, 86), (86, 87, 85, 84), (84, 85, 81, 80), (82, 86, 102, 100), (83, 81, 88, 89), (88, 91, 95, 92), (81, 85, 91, 88), (87, 83, 89, 90), (85, 87, 90, 91), (95, 94, 98, 99), (90, 89, 93, 94), (91, 90, 94, 95), (89, 88, 92, 93), (98, 97, 96, 99), (93, 92, 96, 97), (92, 95, 99, 96), (94, 93, 97, 98), (100, 102, 103, 101), (80, 82, 100, 101), (86, 84, 103, 102), (84, 80, 101, 103), (124, 125, 105, 104), (104, 105, 107, 106), (104, 106, 113, 112), (107, 105, 108, 109), (127, 107, 109, 129), (131, 111, 132), (109, 108, 110, 111), (129, 109, 111, 131), (124, 104, 112, 134), (112, 113, 135, 134), (111, 110, 133, 132), (110, 130, 133), (108, 128, 130, 110), (106, 107, 127, 126), (106, 126, 135, 113), (105, 125, 128, 108), (124, 114, 115, 125), (114, 116, 117, 115), (114, 122, 123, 116), (117, 119, 118, 115), (127, 129, 119, 117), (131, 132, 121), (119, 121, 120, 118), (129, 131, 121, 119), (124, 134, 122, 114), (122, 134, 135, 123), (121, 132, 133, 120), (120, 133, 130), (118, 120, 130, 128), (116, 126, 127, 117), (116, 123, 135, 126), (115, 118, 128, 125), (136, 138, 139, 137), (138, 142, 143, 139), (142, 140, 141, 143), (140, 136, 137, 141), (138, 156, 158, 142), (139, 145, 144, 137), (144, 148, 151, 147), (137, 144, 147, 141), (143, 146, 145, 139), (141, 147, 146, 143), (151, 155, 154, 150), (146, 150, 149, 145), (147, 151, 150, 146), (145, 149, 148, 144), (154, 155, 152, 153), (149, 153, 152, 148), (148, 152, 155, 151), (150, 154, 153, 149), (156, 157, 159, 158), (136, 157, 156, 138), (142, 158, 159, 140), (140, 159, 157, 136), (160, 161, 163, 162), (162, 163, 167, 166), (166, 167, 165, 164), (164, 165, 161, 160), (162, 166, 182, 180), (163, 161, 168, 169), (168, 171, 175, 172), (161, 165, 171, 168), (167, 163, 169, 170), (165, 167, 170, 171), (175, 174, 178, 179), (170, 169, 173, 174), (171, 170, 174, 175), (169, 168, 172, 173), (178, 177, 176, 179), (173, 172, 176, 177), (172, 175, 179, 176), (174, 173, 177, 178), (180, 182, 183, 181), (160, 162, 180, 181), (166, 164, 183, 182), (164, 160, 181, 183), (204, 205, 185, 184), (184, 185, 187, 186), (184, 186, 193, 192), (187, 185, 188, 189), (207, 187, 189, 209), (211, 191, 212), (189, 188, 190, 191), (209, 189, 191, 211), (204, 184, 192, 214), (192, 193, 215, 214), (191, 190, 213, 212), (190, 210, 213), (188, 208, 210, 190), (186, 187, 207, 206), (186, 206, 215, 193), (185, 205, 208, 188), (204, 194, 195, 205), (194, 196, 197, 195), (194, 202, 203, 196), (197, 199, 198, 195), (207, 209, 199, 197), (211, 212, 201), (199, 201, 200, 198), (209, 211, 201, 199), (204, 214, 202, 194), (202, 214, 215, 203), (201, 212, 213, 200), (200, 213, 210), (198, 200, 210, 208), (196, 206, 207, 197), (196, 203, 215, 206), (195, 198, 208, 205), (216, 218, 219, 217), (218, 222, 223, 219), (222, 220, 221, 223), (220, 216, 217, 221), (218, 236, 238, 222), (219, 225, 224, 217), (224, 228, 231, 227), (217, 224, 227, 221), (223, 226, 225, 219), (221, 227, 226, 223), (231, 235, 234, 230), (226, 230, 229, 225), (227, 231, 230, 226), (225, 229, 228, 224), (234, 235, 232, 233), (229, 233, 232, 228), (228, 232, 235, 231), (230, 234, 233, 229), (236, 237, 239, 238), (216, 237, 236, 218), (222, 238, 239, 220), (220, 239, 237, 216), (260, 261, 241, 240), (240, 241, 243, 242), (240, 242, 249, 248), (243, 241, 244, 245), (263, 243, 245, 265), (267, 247, 268), (245, 244, 246, 247), (265, 245, 247, 267), (260, 240, 248, 270), (248, 249, 271, 270), (247, 246, 269, 268), (246, 266, 269), (244, 264, 266, 246), (242, 243, 263, 262), (242, 262, 271, 249), (241, 261, 264, 244), (260, 250, 251, 261), (250, 252, 253, 251), (250, 258, 259, 252), (253, 255, 254, 251), (263, 265, 255, 253), (267, 268, 257), (255, 257, 256, 254), (265, 267, 257, 255), (260, 270, 258, 250), (258, 270, 271, 259), (257, 268, 269, 256), (256, 269, 266), (254, 256, 266, 264), (252, 262, 263, 253), (252, 259, 271, 262), (251, 254, 264, 261), (272, 274, 275, 273), (274, 278, 279, 275), (278, 276, 277, 279), (276, 272, 273, 277), (274, 292, 294, 278), (275, 281, 280, 273), (280, 284, 287, 283), (273, 280, 283, 277), (279, 282, 281, 275), (277, 283, 282, 279), (287, 291, 290, 286), (282, 286, 285, 281), (283, 287, 286, 282), (281, 285, 284, 280), (290, 291, 288, 289), (285, 289, 288, 284), (284, 288, 291, 287), (286, 290, 289, 285), (292, 293, 295, 294), (272, 293, 292, 274), (278, 294, 295, 276), (276, 295, 293, 272)])
_uv = me_cube_001.uv_layers.new(name='UVMap')
_uv.uv.foreach_set('vector', [0.375, 0.0, 0.625, 0.0, 0.625, 0.25, 0.375, 0.25, 0.375, 0.25, 0.625, 0.25, 0.625, 0.5, 0.375, 0.5, 0.375, 0.5, 0.625, 0.5, 0.625, 0.75, 0.375, 0.75, 0.375, 0.75, 0.625, 0.75, 0.625, 1.0, 0.375, 1.0, 0.375, 0.25, 0.375, 0.5, 0.375, 0.5, 0.375, 0.25, 0.625, 0.25, 0.625, 0.0, 0.625, 0.0, 0.625, 0.25, 0.625, 1.0, 0.625, 0.75, 0.625, 0.75, 0.625, 1.0, 0.625, 1.0, 0.625, 0.75, 0.625, 0.75, 0.625, 1.0, 0.625, 0.5, 0.625, 0.25, 0.625, 0.25, 0.625, 0.5, 0.625, 0.75, 0.625, 0.5, 0.625, 0.5, 0.625, 0.75, 0.625, 0.75, 0.625, 0.5, 0.625, 0.5, 0.625, 0.75, 0.625, 0.5, 0.625, 0.25, 0.625, 0.25, 0.625, 0.5, 0.625, 0.75, 0.625, 0.5, 0.625, 0.5, 0.625, 0.75, 0.625, 0.25, 0.625, 0.0, 0.625, 0.0, 0.625, 0.25, 0.625, 0.5, 0.875, 0.5, 0.875, 0.75, 0.625, 0.75, 0.625, 0.25, 0.625, 0.0, 0.625, 0.0, 0.625, 0.25, 0.625, 1.0, 0.625, 0.75, 0.625, 0.75, 0.625, 1.0, 0.625, 0.5, 0.625, 0.25, 0.625, 0.25, 0.625, 0.5, 0.125, 0.5, 0.375, 0.5, 0.375, 0.75, 0.125, 0.75, 0.375, 0.0, 0.375, 0.25, 0.375, 0.25, 0.375, 0.0, 0.375, 0.5, 0.375, 0.75, 0.375, 0.75, 0.375, 0.5, 0.375, 0.75, 0.375, 1.0, 0.375, 1.0, 0.375, 0.75, 0.375, 0.125, 0.625, 0.1189, 0.625, 0.25, 0.375, 0.25, 0.375, 0.25, 0.625, 0.25, 0.625, 0.5, 0.375, 0.5, 0.375, 0.25, 0.375, 0.5, 0.375, 0.5, 0.375, 0.25, 0.625, 0.5, 0.625, 0.25, 0.625, 0.25, 0.625, 0.5, 0.625, 0.6189, 0.625, 0.5, 0.625, 0.5, 0.625, 0.6377, 0.625, 0.6379, 0.625, 0.5, 0.625, 0.5, 0.625, 0.5, 0.625, 0.25, 0.625, 0.25, 0.625, 0.5, 0.625, 0.6377, 0.625, 0.5, 0.625, 0.5, 0.625, 0.6379, 0.375, 0.125, 0.375, 0.25, 0.375, 0.25, 0.375, 0.125, 0.125, 0.5, 0.375, 0.5, 0.375, 0.625, 0.125, 0.625, 0.625, 0.5, 0.625, 0.25, 0.625, 0.25, 0.625, 0.5, 0.625, 0.25, 0.625, 0.1497, 0.625, 0.25, 0.625, 0.25, 0.625, 0.1273, 0.625, 0.1497, 0.625, 0.25, 0.375, 0.5, 0.625, 0.5, 0.625, 0.6189, 0.375, 0.625, 0.375, 0.5, 0.375, 0.625, 0.375, 0.625, 0.375, 0.5, 0.625, 0.25, 0.625, 0.1189, 0.625, 0.1273, 0.625, 0.25, 0.375, 0.125, 0.375, 0.25, 0.625, 0.25, 0.625, 0.1189, 0.375, 0.25, 0.375, 0.5, 0.625, 0.5, 0.625, 0.25, 0.375, 0.25, 0.375, 0.25, 0.375, 0.5, 0.375, 0.5, 0.625, 0.5, 0.625, 0.5, 0.625, 0.25, 0.625, 0.25, 0.625, 0.6189, 0.625, 0.6377, 0.625, 0.5, 0.625, 0.5, 0.625, 0.6379, 0.625, 0.5, 0.625, 0.5, 0.625, 0.5, 0.625, 0.5, 0.625, 0.25, 0.625, 0.25, 0.625, 0.6377, 0.625, 0.6379, 0.625, 0.5, 0.625, 0.5, 0.375, 0.125, 0.375, 0.125, 0.375, 0.25, 0.375, 0.25, 0.125, 0.5, 0.125, 0.625, 0.375, 0.625, 0.375, 0.5, 0.625, 0.5, 0.625, 0.5, 0.625, 0.25, 0.625, 0.25, 0.625, 0.25, 0.625, 0.25, 0.625, 0.1497, 0.625, 0.25, 0.625, 0.25, 0.625, 0.1497, 0.625, 0.1273, 0.375, 0.5, 0.375, 0.625, 0.625, 0.6189, 0.625, 0.5, 0.375, 0.5, 0.375, 0.5, 0.375, 0.625, 0.375, 0.625, 0.625, 0.25, 0.625, 0.25, 0.625, 0.1273, 0.625, 0.1189, 0.375, 0.0, 0.375, 0.25, 0.625, 0.25, 0.625, 0.0, 0.375, 0.25, 0.375, 0.5, 0.625, 0.5, 0.625, 0.25, 0.375, 0.5, 0.375, 0.75, 0.625, 0.75, 0.625, 0.5, 0.375, 0.75, 0.375, 1.0, 0.625, 1.0, 0.625, 0.75, 0.375, 0.25, 0.375, 0.25, 0.375, 0.5, 0.375, 0.5, 0.625, 0.25, 0.625, 0.25, 0.625, 0.0, 0.625, 0.0, 0.625, 1.0, 0.625, 1.0, 0.625, 0.75, 0.625, 0.75, 0.625, 1.0, 0.625, 1.0, 0.625, 0.75, 0.625, 0.75, 0.625, 0.5, 0.625, 0.5, 0.625, 0.25, 0.625, 0.25, 0.625, 0.75, 0.625, 0.75, 0.625, 0.5, 0.625, 0.5, 0.625, 0.75, 0.625, 0.75, 0.625, 0.5, 0.625, 0.5, 0.625, 0.5, 0.625, 0.5, 0.625, 0.25, 0.625, 0.25, 0.625, 0.75, 0.625, 0.75, 0.625, 0.5, 0.625, 0.5, 0.625, 0.25, 0.625, 0.25, 0.625, 0.0, 0.625, 0.0, 0.625, 0.5, 0.625, 0.75, 0.875, 0.75, 0.875, 0.5, 0.625, 0.25, 0.625, 0.25, 0.625, 0.0, 0.625, 0.0, 0.625, 1.0, 0.625, 1.0, 0.625, 0.75, 0.625, 0.75, 0.625, 0.5, 0.625, 0.5, 0.625, 0.25, 0.625, 0.25, 0.125, 0.5, 0.125, 0.75, 0.375, 0.75, 0.375, 0.5, 0.375, 0.0, 0.375, 0.0, 0.375, 0.25, 0.375, 0.25, 0.375, 0.5, 0.375, 0.5, 0.375, 0.75, 0.375, 0.75, 0.375, 0.75, 0.375, 0.75, 0.375, 1.0, 0.375, 1.0, 0.375, 0.0, 0.625, 0.0, 0.625, 0.25, 0.375, 0.25, 0.375, 0.25, 0.625, 0.25, 0.625, 0.5, 0.375, 0.5, 0.375, 0.5, 0.625, 0.5, 0.625, 0.75, 0.375, 0.75, 0.375, 0.75, 0.625, 0.75, 0.625, 1.0, 0.375, 1.0, 0.375, 0.25, 0.375, 0.5, 0.375, 0.5, 0.375, 0.25, 0.625, 0.25, 0.625, 0.0, 0.625, 0.0, 0.625, 0.25, 0.625, 1.0, 0.625, 0.75, 0.625, 0.75, 0.625, 1.0, 0.625, 1.0, 0.625, 0.75, 0.625, 0.75, 0.625, 1.0, 0.625, 0.5, 0.625, 0.25, 0.625, 0.25, 0.625, 0.5, 0.625, 0.75, 0.625, 0.5, 0.625, 0.5, 0.625, 0.75, 0.625, 0.75, 0.625, 0.5, 0.625, 0.5, 0.625, 0.75, 0.625, 0.5, 0.625, 0.25, 0.625, 0.25, 0.625, 0.5, 0.625, 0.75, 0.625, 0.5, 0.625, 0.5, 0.625, 0.75, 0.625, 0.25, 0.625, 0.0, 0.625, 0.0, 0.625, 0.25, 0.625, 0.5, 0.875, 0.5, 0.875, 0.75, 0.625, 0.75, 0.625, 0.25, 0.625, 0.0, 0.625, 0.0, 0.625, 0.25, 0.625, 1.0, 0.625, 0.75, 0.625, 0.75, 0.625, 1.0, 0.625, 0.5, 0.625, 0.25, 0.625, 0.25, 0.625, 0.5, 0.125, 0.5, 0.375, 0.5, 0.375, 0.75, 0.125, 0.75, 0.375, 0.0, 0.375, 0.25, 0.375, 0.25, 0.375, 0.0, 0.375, 0.5, 0.375, 0.75, 0.375, 0.75, 0.375, 0.5, 0.375, 0.75, 0.375, 1.0, 0.375, 1.0, 0.375, 0.75, 0.375, 0.125, 0.625, 0.1189, 0.625, 0.25, 0.375, 0.25, 0.375, 0.25, 0.625, 0.25, 0.625, 0.5, 0.375, 0.5, 0.375, 0.25, 0.375, 0.5, 0.375, 0.5, 0.375, 0.25, 0.625, 0.5, 0.625, 0.25, 0.625, 0.25, 0.625, 0.5, 0.625, 0.6189, 0.625, 0.5, 0.625, 0.5, 0.625, 0.6377, 0.625, 0.6379, 0.625, 0.5, 0.625, 0.5, 0.625, 0.5, 0.625, 0.25, 0.625, 0.25, 0.625, 0.5, 0.625, 0.6377, 0.625, 0.5, 0.625, 0.5, 0.625, 0.6379, 0.375, 0.125, 0.375, 0.25, 0.375, 0.25, 0.375, 0.125, 0.125, 0.5, 0.375, 0.5, 0.375, 0.625, 0.125, 0.625, 0.625, 0.5, 0.625, 0.25, 0.625, 0.25, 0.625, 0.5, 0.625, 0.25, 0.625, 0.1497, 0.625, 0.25, 0.625, 0.25, 0.625, 0.1273, 0.625, 0.1497, 0.625, 0.25, 0.375, 0.5, 0.625, 0.5, 0.625, 0.6189, 0.375, 0.625, 0.375, 0.5, 0.375, 0.625, 0.375, 0.625, 0.375, 0.5, 0.625, 0.25, 0.625, 0.1189, 0.625, 0.1273, 0.625, 0.25, 0.375, 0.125, 0.375, 0.25, 0.625, 0.25, 0.625, 0.1189, 0.375, 0.25, 0.375, 0.5, 0.625, 0.5, 0.625, 0.25, 0.375, 0.25, 0.375, 0.25, 0.375, 0.5, 0.375, 0.5, 0.625, 0.5, 0.625, 0.5, 0.625, 0.25, 0.625, 0.25, 0.625, 0.6189, 0.625, 0.6377, 0.625, 0.5, 0.625, 0.5, 0.625, 0.6379, 0.625, 0.5, 0.625, 0.5, 0.625, 0.5, 0.625, 0.5, 0.625, 0.25, 0.625, 0.25, 0.625, 0.6377, 0.625, 0.6379, 0.625, 0.5, 0.625, 0.5, 0.375, 0.125, 0.375, 0.125, 0.375, 0.25, 0.375, 0.25, 0.125, 0.5, 0.125, 0.625, 0.375, 0.625, 0.375, 0.5, 0.625, 0.5, 0.625, 0.5, 0.625, 0.25, 0.625, 0.25, 0.625, 0.25, 0.625, 0.25, 0.625, 0.1497, 0.625, 0.25, 0.625, 0.25, 0.625, 0.1497, 0.625, 0.1273, 0.375, 0.5, 0.375, 0.625, 0.625, 0.6189, 0.625, 0.5, 0.375, 0.5, 0.375, 0.5, 0.375, 0.625, 0.375, 0.625, 0.625, 0.25, 0.625, 0.25, 0.625, 0.1273, 0.625, 0.1189, 0.375, 0.0, 0.375, 0.25, 0.625, 0.25, 0.625, 0.0, 0.375, 0.25, 0.375, 0.5, 0.625, 0.5, 0.625, 0.25, 0.375, 0.5, 0.375, 0.75, 0.625, 0.75, 0.625, 0.5, 0.375, 0.75, 0.375, 1.0, 0.625, 1.0, 0.625, 0.75, 0.375, 0.25, 0.375, 0.25, 0.375, 0.5, 0.375, 0.5, 0.625, 0.25, 0.625, 0.25, 0.625, 0.0, 0.625, 0.0, 0.625, 1.0, 0.625, 1.0, 0.625, 0.75, 0.625, 0.75, 0.625, 1.0, 0.625, 1.0, 0.625, 0.75, 0.625, 0.75, 0.625, 0.5, 0.625, 0.5, 0.625, 0.25, 0.625, 0.25, 0.625, 0.75, 0.625, 0.75, 0.625, 0.5, 0.625, 0.5, 0.625, 0.75, 0.625, 0.75, 0.625, 0.5, 0.625, 0.5, 0.625, 0.5, 0.625, 0.5, 0.625, 0.25, 0.625, 0.25, 0.625, 0.75, 0.625, 0.75, 0.625, 0.5, 0.625, 0.5, 0.625, 0.25, 0.625, 0.25, 0.625, 0.0, 0.625, 0.0, 0.625, 0.5, 0.625, 0.75, 0.875, 0.75, 0.875, 0.5, 0.625, 0.25, 0.625, 0.25, 0.625, 0.0, 0.625, 0.0, 0.625, 1.0, 0.625, 1.0, 0.625, 0.75, 0.625, 0.75, 0.625, 0.5, 0.625, 0.5, 0.625, 0.25, 0.625, 0.25, 0.125, 0.5, 0.125, 0.75, 0.375, 0.75, 0.375, 0.5, 0.375, 0.0, 0.375, 0.0, 0.375, 0.25, 0.375, 0.25, 0.375, 0.5, 0.375, 0.5, 0.375, 0.75, 0.375, 0.75, 0.375, 0.75, 0.375, 0.75, 0.375, 1.0, 0.375, 1.0, 0.375, 0.0, 0.625, 0.0, 0.625, 0.25, 0.375, 0.25, 0.375, 0.25, 0.625, 0.25, 0.625, 0.5, 0.375, 0.5, 0.375, 0.5, 0.625, 0.5, 0.625, 0.75, 0.375, 0.75, 0.375, 0.75, 0.625, 0.75, 0.625, 1.0, 0.375, 1.0, 0.375, 0.25, 0.375, 0.5, 0.375, 0.5, 0.375, 0.25, 0.625, 0.25, 0.625, 0.0, 0.625, 0.0, 0.625, 0.25, 0.625, 1.0, 0.625, 0.75, 0.625, 0.75, 0.625, 1.0, 0.625, 1.0, 0.625, 0.75, 0.625, 0.75, 0.625, 1.0, 0.625, 0.5, 0.625, 0.25, 0.625, 0.25, 0.625, 0.5, 0.625, 0.75, 0.625, 0.5, 0.625, 0.5, 0.625, 0.75, 0.625, 0.75, 0.625, 0.5, 0.625, 0.5, 0.625, 0.75, 0.625, 0.5, 0.625, 0.25, 0.625, 0.25, 0.625, 0.5, 0.625, 0.75, 0.625, 0.5, 0.625, 0.5, 0.625, 0.75, 0.625, 0.25, 0.625, 0.0, 0.625, 0.0, 0.625, 0.25, 0.625, 0.5, 0.875, 0.5, 0.875, 0.75, 0.625, 0.75, 0.625, 0.25, 0.625, 0.0, 0.625, 0.0, 0.625, 0.25, 0.625, 1.0, 0.625, 0.75, 0.625, 0.75, 0.625, 1.0, 0.625, 0.5, 0.625, 0.25, 0.625, 0.25, 0.625, 0.5, 0.125, 0.5, 0.375, 0.5, 0.375, 0.75, 0.125, 0.75, 0.375, 0.0, 0.375, 0.25, 0.375, 0.25, 0.375, 0.0, 0.375, 0.5, 0.375, 0.75, 0.375, 0.75, 0.375, 0.5, 0.375, 0.75, 0.375, 1.0, 0.375, 1.0, 0.375, 0.75, 0.375, 0.125, 0.625, 0.1189, 0.625, 0.25, 0.375, 0.25, 0.375, 0.25, 0.625, 0.25, 0.625, 0.5, 0.375, 0.5, 0.375, 0.25, 0.375, 0.5, 0.375, 0.5, 0.375, 0.25, 0.625, 0.5, 0.625, 0.25, 0.625, 0.25, 0.625, 0.5, 0.625, 0.6189, 0.625, 0.5, 0.625, 0.5, 0.625, 0.6377, 0.625, 0.6379, 0.625, 0.5, 0.625, 0.5, 0.625, 0.5, 0.625, 0.25, 0.625, 0.25, 0.625, 0.5, 0.625, 0.6377, 0.625, 0.5, 0.625, 0.5, 0.625, 0.6379, 0.375, 0.125, 0.375, 0.25, 0.375, 0.25, 0.375, 0.125, 0.125, 0.5, 0.375, 0.5, 0.375, 0.625, 0.125, 0.625, 0.625, 0.5, 0.625, 0.25, 0.625, 0.25, 0.625, 0.5, 0.625, 0.25, 0.625, 0.1497, 0.625, 0.25, 0.625, 0.25, 0.625, 0.1273, 0.625, 0.1497, 0.625, 0.25, 0.375, 0.5, 0.625, 0.5, 0.625, 0.6189, 0.375, 0.625, 0.375, 0.5, 0.375, 0.625, 0.375, 0.625, 0.375, 0.5, 0.625, 0.25, 0.625, 0.1189, 0.625, 0.1273, 0.625, 0.25, 0.375, 0.125, 0.375, 0.25, 0.625, 0.25, 0.625, 0.1189, 0.375, 0.25, 0.375, 0.5, 0.625, 0.5, 0.625, 0.25, 0.375, 0.25, 0.375, 0.25, 0.375, 0.5, 0.375, 0.5, 0.625, 0.5, 0.625, 0.5, 0.625, 0.25, 0.625, 0.25, 0.625, 0.6189, 0.625, 0.6377, 0.625, 0.5, 0.625, 0.5, 0.625, 0.6379, 0.625, 0.5, 0.625, 0.5, 0.625, 0.5, 0.625, 0.5, 0.625, 0.25, 0.625, 0.25, 0.625, 0.6377, 0.625, 0.6379, 0.625, 0.5, 0.625, 0.5, 0.375, 0.125, 0.375, 0.125, 0.375, 0.25, 0.375, 0.25, 0.125, 0.5, 0.125, 0.625, 0.375, 0.625, 0.375, 0.5, 0.625, 0.5, 0.625, 0.5, 0.625, 0.25, 0.625, 0.25, 0.625, 0.25, 0.625, 0.25, 0.625, 0.1497, 0.625, 0.25, 0.625, 0.25, 0.625, 0.1497, 0.625, 0.1273, 0.375, 0.5, 0.375, 0.625, 0.625, 0.6189, 0.625, 0.5, 0.375, 0.5, 0.375, 0.5, 0.375, 0.625, 0.375, 0.625, 0.625, 0.25, 0.625, 0.25, 0.625, 0.1273, 0.625, 0.1189, 0.375, 0.0, 0.375, 0.25, 0.625, 0.25, 0.625, 0.0, 0.375, 0.25, 0.375, 0.5, 0.625, 0.5, 0.625, 0.25, 0.375, 0.5, 0.375, 0.75, 0.625, 0.75, 0.625, 0.5, 0.375, 0.75, 0.375, 1.0, 0.625, 1.0, 0.625, 0.75, 0.375, 0.25, 0.375, 0.25, 0.375, 0.5, 0.375, 0.5, 0.625, 0.25, 0.625, 0.25, 0.625, 0.0, 0.625, 0.0, 0.625, 1.0, 0.625, 1.0, 0.625, 0.75, 0.625, 0.75, 0.625, 1.0, 0.625, 1.0, 0.625, 0.75, 0.625, 0.75, 0.625, 0.5, 0.625, 0.5, 0.625, 0.25, 0.625, 0.25, 0.625, 0.75, 0.625, 0.75, 0.625, 0.5, 0.625, 0.5, 0.625, 0.75, 0.625, 0.75, 0.625, 0.5, 0.625, 0.5, 0.625, 0.5, 0.625, 0.5, 0.625, 0.25, 0.625, 0.25, 0.625, 0.75, 0.625, 0.75, 0.625, 0.5, 0.625, 0.5, 0.625, 0.25, 0.625, 0.25, 0.625, 0.0, 0.625, 0.0, 0.625, 0.5, 0.625, 0.75, 0.875, 0.75, 0.875, 0.5, 0.625, 0.25, 0.625, 0.25, 0.625, 0.0, 0.625, 0.0, 0.625, 1.0, 0.625, 1.0, 0.625, 0.75, 0.625, 0.75, 0.625, 0.5, 0.625, 0.5, 0.625, 0.25, 0.625, 0.25, 0.125, 0.5, 0.125, 0.75, 0.375, 0.75, 0.375, 0.5, 0.375, 0.0, 0.375, 0.0, 0.375, 0.25, 0.375, 0.25, 0.375, 0.5, 0.375, 0.5, 0.375, 0.75, 0.375, 0.75, 0.375, 0.75, 0.375, 0.75, 0.375, 1.0, 0.375, 1.0, 0.375, 0.125, 0.625, 0.1189, 0.625, 0.25, 0.375, 0.25, 0.375, 0.25, 0.625, 0.25, 0.625, 0.5, 0.375, 0.5, 0.375, 0.25, 0.375, 0.5, 0.375, 0.5, 0.375, 0.25, 0.625, 0.5, 0.625, 0.25, 0.625, 0.25, 0.625, 0.5, 0.625, 0.6189, 0.625, 0.5, 0.625, 0.5, 0.625, 0.6377, 0.625, 0.6379, 0.625, 0.5, 0.625, 0.5, 0.625, 0.5, 0.625, 0.25, 0.625, 0.25, 0.625, 0.5, 0.625, 0.6377, 0.625, 0.5, 0.625, 0.5, 0.625, 0.6379, 0.375, 0.125, 0.375, 0.25, 0.375, 0.25, 0.375, 0.125, 0.125, 0.5, 0.375, 0.5, 0.375, 0.625, 0.125, 0.625, 0.625, 0.5, 0.625, 0.25, 0.625, 0.25, 0.625, 0.5, 0.625, 0.25, 0.625, 0.1497, 0.625, 0.25, 0.625, 0.25, 0.625, 0.1273, 0.625, 0.1497, 0.625, 0.25, 0.375, 0.5, 0.625, 0.5, 0.625, 0.6189, 0.375, 0.625, 0.375, 0.5, 0.375, 0.625, 0.375, 0.625, 0.375, 0.5, 0.625, 0.25, 0.625, 0.1189, 0.625, 0.1273, 0.625, 0.25, 0.375, 0.125, 0.375, 0.25, 0.625, 0.25, 0.625, 0.1189, 0.375, 0.25, 0.375, 0.5, 0.625, 0.5, 0.625, 0.25, 0.375, 0.25, 0.375, 0.25, 0.375, 0.5, 0.375, 0.5, 0.625, 0.5, 0.625, 0.5, 0.625, 0.25, 0.625, 0.25, 0.625, 0.6189, 0.625, 0.6377, 0.625, 0.5, 0.625, 0.5, 0.625, 0.6379, 0.625, 0.5, 0.625, 0.5, 0.625, 0.5, 0.625, 0.5, 0.625, 0.25, 0.625, 0.25, 0.625, 0.6377, 0.625, 0.6379, 0.625, 0.5, 0.625, 0.5, 0.375, 0.125, 0.375, 0.125, 0.375, 0.25, 0.375, 0.25, 0.125, 0.5, 0.125, 0.625, 0.375, 0.625, 0.375, 0.5, 0.625, 0.5, 0.625, 0.5, 0.625, 0.25, 0.625, 0.25, 0.625, 0.25, 0.625, 0.25, 0.625, 0.1497, 0.625, 0.25, 0.625, 0.25, 0.625, 0.1497, 0.625, 0.1273, 0.375, 0.5, 0.375, 0.625, 0.625, 0.6189, 0.625, 0.5, 0.375, 0.5, 0.375, 0.5, 0.375, 0.625, 0.375, 0.625, 0.625, 0.25, 0.625, 0.25, 0.625, 0.1273, 0.625, 0.1189, 0.375, 0.0, 0.375, 0.25, 0.625, 0.25, 0.625, 0.0, 0.375, 0.25, 0.375, 0.5, 0.625, 0.5, 0.625, 0.25, 0.375, 0.5, 0.375, 0.75, 0.625, 0.75, 0.625, 0.5, 0.375, 0.75, 0.375, 1.0, 0.625, 1.0, 0.625, 0.75, 0.375, 0.25, 0.375, 0.25, 0.375, 0.5, 0.375, 0.5, 0.625, 0.25, 0.625, 0.25, 0.625, 0.0, 0.625, 0.0, 0.625, 1.0, 0.625, 1.0, 0.625, 0.75, 0.625, 0.75, 0.625, 1.0, 0.625, 1.0, 0.625, 0.75, 0.625, 0.75, 0.625, 0.5, 0.625, 0.5, 0.625, 0.25, 0.625, 0.25, 0.625, 0.75, 0.625, 0.75, 0.625, 0.5, 0.625, 0.5, 0.625, 0.75, 0.625, 0.75, 0.625, 0.5, 0.625, 0.5, 0.625, 0.5, 0.625, 0.5, 0.625, 0.25, 0.625, 0.25, 0.625, 0.75, 0.625, 0.75, 0.625, 0.5, 0.625, 0.5, 0.625, 0.25, 0.625, 0.25, 0.625, 0.0, 0.625, 0.0, 0.625, 0.5, 0.625, 0.75, 0.875, 0.75, 0.875, 0.5, 0.625, 0.25, 0.625, 0.25, 0.625, 0.0, 0.625, 0.0, 0.625, 1.0, 0.625, 1.0, 0.625, 0.75, 0.625, 0.75, 0.625, 0.5, 0.625, 0.5, 0.625, 0.25, 0.625, 0.25, 0.125, 0.5, 0.125, 0.75, 0.375, 0.75, 0.375, 0.5, 0.375, 0.0, 0.375, 0.0, 0.375, 0.25, 0.375, 0.25, 0.375, 0.5, 0.375, 0.5, 0.375, 0.75, 0.375, 0.75, 0.375, 0.75, 0.375, 0.75, 0.375, 1.0, 0.375, 1.0])
me_cube_001.materials.append(mat_material_002)
me_cube_001.use_remesh_fix_poles = True
me_cube_001.use_remesh_preserve_attributes = False
me_cube_001.use_mirror_vertex_groups = False
me_cube_001.update()
me_cube_002 = bpy.data.meshes.new('Cube.002')
me_cube_002.from_pydata([(-1.0, -23.33, -1.0), (0.1311, -22.8, 0.4903), (-1.0, -21.33, -1.0), (0.1728, -21.81, 0.4695), (1.0, -23.33, -1.0), (1.121, -22.85, 0.4007), (1.0, -21.33, -1.0), (1.162, -21.85, 0.3799), (0.3861, -22.69, 0.9886), (0.3447, -21.98, 1.004), (1.051, -21.94, 1.089), (1.092, -22.65, 1.073), (0.4379, -22.61, 1.593), (0.3605, -22.14, 1.613), (0.8023, -22.07, 1.764), (0.8796, -22.54, 1.744), (0.3858, -22.43, 2.184), (0.379, -22.39, 2.186), (0.418, -22.39, 2.199), (0.4249, -22.43, 2.197), (-1.0, -21.33, -1.4), (-1.0, -23.33, -1.4), (1.0, -21.33, -1.4), (1.0, -23.33, -1.4)], [], [(0, 1, 3, 2), (2, 3, 7, 6), (6, 7, 5, 4), (4, 5, 1, 0), (2, 6, 22, 20), (3, 1, 8, 9), (8, 11, 15, 12), (1, 5, 11, 8), (7, 3, 9, 10), (5, 7, 10, 11), (15, 14, 18, 19), (10, 9, 13, 14), (11, 10, 14, 15), (9, 8, 12, 13), (18, 17, 16, 19), (13, 12, 16, 17), (12, 15, 19, 16), (14, 13, 17, 18), (20, 22, 23, 21), (0, 2, 20, 21), (6, 4, 23, 22), (4, 0, 21, 23)])
_uv = me_cube_002.uv_layers.new(name='UVMap')
_uv.uv.foreach_set('vector', [0.375, 0.0, 0.625, 0.0, 0.625, 0.25, 0.375, 0.25, 0.375, 0.25, 0.625, 0.25, 0.625, 0.5, 0.375, 0.5, 0.375, 0.5, 0.625, 0.5, 0.625, 0.75, 0.375, 0.75, 0.375, 0.75, 0.625, 0.75, 0.625, 1.0, 0.375, 1.0, 0.375, 0.25, 0.375, 0.5, 0.375, 0.5, 0.375, 0.25, 0.625, 0.25, 0.625, 0.0, 0.625, 0.0, 0.625, 0.25, 0.625, 1.0, 0.625, 0.75, 0.625, 0.75, 0.625, 1.0, 0.625, 1.0, 0.625, 0.75, 0.625, 0.75, 0.625, 1.0, 0.625, 0.5, 0.625, 0.25, 0.625, 0.25, 0.625, 0.5, 0.625, 0.75, 0.625, 0.5, 0.625, 0.5, 0.625, 0.75, 0.625, 0.75, 0.625, 0.5, 0.625, 0.5, 0.625, 0.75, 0.625, 0.5, 0.625, 0.25, 0.625, 0.25, 0.625, 0.5, 0.625, 0.75, 0.625, 0.5, 0.625, 0.5, 0.625, 0.75, 0.625, 0.25, 0.625, 0.0, 0.625, 0.0, 0.625, 0.25, 0.625, 0.5, 0.875, 0.5, 0.875, 0.75, 0.625, 0.75, 0.625, 0.25, 0.625, 0.0, 0.625, 0.0, 0.625, 0.25, 0.625, 1.0, 0.625, 0.75, 0.625, 0.75, 0.625, 1.0, 0.625, 0.5, 0.625, 0.25, 0.625, 0.25, 0.625, 0.5, 0.125, 0.5, 0.375, 0.5, 0.375, 0.75, 0.125, 0.75, 0.375, 0.0, 0.375, 0.25, 0.375, 0.25, 0.375, 0.0, 0.375, 0.5, 0.375, 0.75, 0.375, 0.75, 0.375, 0.5, 0.375, 0.75, 0.375, 1.0, 0.375, 1.0, 0.375, 0.75])
me_cube_002.materials.append(mat_material_004)
me_cube_002.use_remesh_fix_poles = True
me_cube_002.use_remesh_preserve_attributes = False
me_cube_002.use_mirror_vertex_groups = False
me_cube_002.update()
me_cube_003 = bpy.data.meshes.new('Cube.003')
me_cube_003.from_pydata([(-1.0, -23.33, -1.0), (0.1311, -22.8, 0.4903), (-1.0, -21.33, -1.0), (0.1728, -21.81, 0.4695), (1.0, -23.33, -1.0), (1.121, -22.85, 0.4007), (1.0, -21.33, -1.0), (1.162, -21.85, 0.3799), (0.3861, -22.69, 0.9886), (0.3447, -21.98, 1.004), (1.051, -21.94, 1.089), (1.092, -22.65, 1.073), (0.4379, -22.61, 1.593), (0.3605, -22.14, 1.613), (0.8023, -22.07, 1.764), (0.8796, -22.54, 1.744), (0.3858, -22.43, 2.184), (0.379, -22.39, 2.186), (0.418, -22.39, 2.199), (0.4249, -22.43, 2.197), (-1.0, -21.33, -1.4), (-1.0, -23.33, -1.4), (1.0, -21.33, -1.4), (1.0, -23.33, -1.4)], [], [(0, 1, 3, 2), (2, 3, 7, 6), (6, 7, 5, 4), (4, 5, 1, 0), (2, 6, 22, 20), (3, 1, 8, 9), (8, 11, 15, 12), (1, 5, 11, 8), (7, 3, 9, 10), (5, 7, 10, 11), (15, 14, 18, 19), (10, 9, 13, 14), (11, 10, 14, 15), (9, 8, 12, 13), (18, 17, 16, 19), (13, 12, 16, 17), (12, 15, 19, 16), (14, 13, 17, 18), (20, 22, 23, 21), (0, 2, 20, 21), (6, 4, 23, 22), (4, 0, 21, 23)])
_uv = me_cube_003.uv_layers.new(name='UVMap')
_uv.uv.foreach_set('vector', [0.375, 0.0, 0.625, 0.0, 0.625, 0.25, 0.375, 0.25, 0.375, 0.25, 0.625, 0.25, 0.625, 0.5, 0.375, 0.5, 0.375, 0.5, 0.625, 0.5, 0.625, 0.75, 0.375, 0.75, 0.375, 0.75, 0.625, 0.75, 0.625, 1.0, 0.375, 1.0, 0.375, 0.25, 0.375, 0.5, 0.375, 0.5, 0.375, 0.25, 0.625, 0.25, 0.625, 0.0, 0.625, 0.0, 0.625, 0.25, 0.625, 1.0, 0.625, 0.75, 0.625, 0.75, 0.625, 1.0, 0.625, 1.0, 0.625, 0.75, 0.625, 0.75, 0.625, 1.0, 0.625, 0.5, 0.625, 0.25, 0.625, 0.25, 0.625, 0.5, 0.625, 0.75, 0.625, 0.5, 0.625, 0.5, 0.625, 0.75, 0.625, 0.75, 0.625, 0.5, 0.625, 0.5, 0.625, 0.75, 0.625, 0.5, 0.625, 0.25, 0.625, 0.25, 0.625, 0.5, 0.625, 0.75, 0.625, 0.5, 0.625, 0.5, 0.625, 0.75, 0.625, 0.25, 0.625, 0.0, 0.625, 0.0, 0.625, 0.25, 0.625, 0.5, 0.875, 0.5, 0.875, 0.75, 0.625, 0.75, 0.625, 0.25, 0.625, 0.0, 0.625, 0.0, 0.625, 0.25, 0.625, 1.0, 0.625, 0.75, 0.625, 0.75, 0.625, 1.0, 0.625, 0.5, 0.625, 0.25, 0.625, 0.25, 0.625, 0.5, 0.125, 0.5, 0.375, 0.5, 0.375, 0.75, 0.125, 0.75, 0.375, 0.0, 0.375, 0.25, 0.375, 0.25, 0.375, 0.0, 0.375, 0.5, 0.375, 0.75, 0.375, 0.75, 0.375, 0.5, 0.375, 0.75, 0.375, 1.0, 0.375, 1.0, 0.375, 0.75])
me_cube_003.materials.append(mat_material_003)
me_cube_003.use_remesh_fix_poles = True
me_cube_003.use_remesh_preserve_attributes = False
me_cube_003.use_mirror_vertex_groups = False
me_cube_003.update()

# ---- objects
ob_cube = bpy.data.objects.new('Cube', me_cube)
ob_cylinder = bpy.data.objects.new('Cylinder', me_cylinder)
ob_cube_001 = bpy.data.objects.new('Cube.001', me_cube_001)
ob_cube_002 = bpy.data.objects.new('Cube.002', me_cube_002)
ob_cube_003 = bpy.data.objects.new('Cube.003', me_cube_003)

# ---- transforms, parenting, visibility, modifiers, constraints
ob_cube.location = (0.02911, -0.2404, 0.08022)
ob_cube.scale = (0.8355, 1.775, 0.8355)
ob_cube.lock_rotations_4d = False
ob_cube.empty_display_type = 'ARROWS'
ob_cube.lineart.crease_threshold = 0.0
ob_cylinder.location = (-0.8063, -0.2281, 0.8903)
ob_cylinder.rotation_euler = (1.571, -1.15, 0.0)
ob_cylinder.scale = (0.8287, 0.8287, 1.773)
ob_cylinder.lineart.crease_threshold = 0.0
ob_cube_001.location = (0.7041, 1.094, 1.034)
ob_cube_001.scale = (0.09447, 0.08991, 0.1076)
ob_cube_001.lineart.crease_threshold = 0.0
ob_cube_002.location = (0.7041, 1.094, 1.034)
ob_cube_002.scale = (0.09447, 0.08991, 0.1076)
ob_cube_002.lineart.crease_threshold = 0.0
ob_cube_003.location = (0.7041, 0.3795, 1.034)
ob_cube_003.scale = (0.09447, 0.08991, 0.1076)
ob_cube_003.lineart.crease_threshold = 0.0

# ---- collection membership
col_collection.objects.link(ob_cube)
col_collection.objects.link(ob_cylinder)
col_collection.objects.link(ob_cube_001)
col_collection.objects.link(ob_cube_002)
col_collection.objects.link(ob_cube_003)

# ---- scene / render settings (as saved in the file)
scene.frame_start = 1; scene.frame_end = 250; scene.frame_set(48)
scene.render.engine = 'BLENDER_EEVEE_NEXT'
scene.cycles.use_denoising = False
scene.cycles.samples = 128
scene.cycles.sampling_pattern = 'TABULATED_SOBOL'
scene.cycles.use_adaptive_sampling = False
scene.cycles.use_light_tree = False
scene.view_settings.view_transform = 'Filmic'
bpy.context.view_layer.update()

# ---- added for rendering (the .blend has no active camera and no usable light): camera, sun
cam_auto = bpy.data.cameras.new('AutoCamera')
cam_auto.lens = 50.0
cam_auto.sensor_width = 36.0
cam_auto.clip_end = 1000.0
ob_auto_camera = bpy.data.objects.new('AutoCamera', cam_auto)
scene.collection.objects.link(ob_auto_camera)
ob_auto_camera.location = (4.78492, -6.40675, 5.10998)
ob_auto_camera.rotation_euler = (1.09748, -7.21219e-08, 0.694738)
scene.camera = ob_auto_camera
light_auto_sun = bpy.data.lights.new('AutoSun', 'SUN')
light_auto_sun.energy = 3.0
light_auto_sun.angle = 0.0523599
ob_auto_sun = bpy.data.objects.new('AutoSun', light_auto_sun)
scene.collection.objects.link(ob_auto_sun)
ob_auto_sun.rotation_euler = (0.872665, 0.174533, 0.523599)
bpy.context.view_layer.update()
